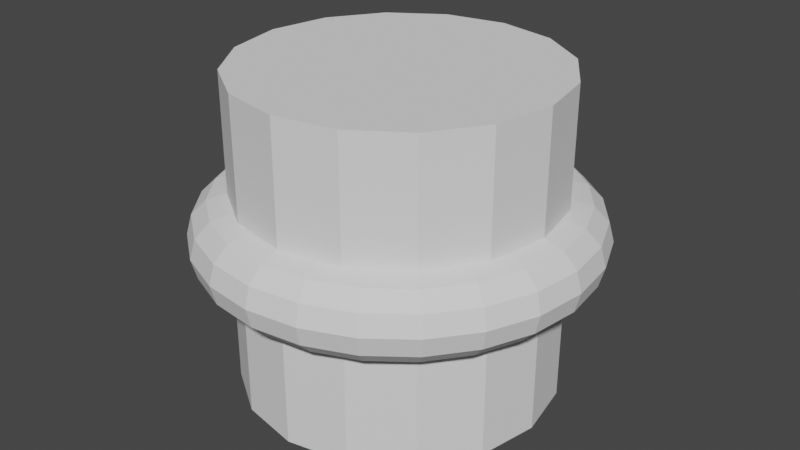 # Source: warpz.blend  (saved by Blender 3.5.10; exported with 4.5.12 LTS)
import bpy
from mathutils import Matrix  # noqa: F401  (used for matrix-valued properties, if any)

bpy.ops.wm.read_factory_settings(use_empty=True)
scene = bpy.context.scene
scene.name = 'Scene'

# ---- collections
col_collection = bpy.data.collections.new('Collection'); scene.collection.children.link(col_collection)

# ---- materials (node trees are filled in below, after node groups)
mat_material = bpy.data.materials.new('Material')
mat_material.use_transparent_shadow = False
mat_material_001 = bpy.data.materials.new('Material.001')
mat_material_001.use_transparent_shadow = False
mat_material_002 = bpy.data.materials.new('Material.002')
mat_material_002.use_transparent_shadow = False
mat_virus = bpy.data.materials.new('Virus')
mat_virus.use_transparent_shadow = False
mat_laser = bpy.data.materials.new('Laser')
mat_laser.use_transparent_shadow = False

# ---- material node trees
mat_material.use_nodes = True; mat_material.node_tree.nodes.clear()
_N = mat_material.node_tree.nodes; _L = mat_material.node_tree.links
n0 = _N.new('ShaderNodeBsdfPrincipled'); n0.name = 'Principled BSDF'; n0.location = (10, 300)
n0.distribution = 'GGX'
n0.subsurface_method = 'RANDOM_WALK_SKIN'
n0.inputs[0].default_value = (0.0, 1.0, 0.0, 1.0)
n0.inputs[3].default_value = 1.45
n0.inputs[27].default_value = (0.0, 0.0, 0.0, 1.0)
n0.inputs[28].default_value = 1.0
n1 = _N.new('ShaderNodeOutputMaterial'); n1.name = 'Material Output'; n1.location = (300, 300)
_L.new(n0.outputs[0], n1.inputs[0])
n1.is_active_output = True
mat_material_001.use_nodes = True; mat_material_001.node_tree.nodes.clear()
_N = mat_material_001.node_tree.nodes; _L = mat_material_001.node_tree.links
n0 = _N.new('ShaderNodeBsdfPrincipled'); n0.name = 'Principled BSDF'; n0.location = (10, 300)
n0.distribution = 'GGX'
n0.subsurface_method = 'RANDOM_WALK_SKIN'
n0.inputs[0].default_value = (0.0291, 0.0291, 0.0291, 1.0)
n0.inputs[3].default_value = 1.45
n0.inputs[27].default_value = (0.0, 0.0, 0.0, 1.0)
n0.inputs[28].default_value = 1.0
n1 = _N.new('ShaderNodeOutputMaterial'); n1.name = 'Material Output'; n1.location = (300, 300)
_L.new(n0.outputs[0], n1.inputs[0])
n1.is_active_output = True
mat_material_002.use_nodes = True; mat_material_002.node_tree.nodes.clear()
_N = mat_material_002.node_tree.nodes; _L = mat_material_002.node_tree.links
n0 = _N.new('ShaderNodeBsdfPrincipled'); n0.name = 'Principled BSDF'; n0.location = (10, 300)
n0.distribution = 'GGX'
n0.subsurface_method = 'RANDOM_WALK_SKIN'
n0.inputs[0].default_value = (0.0, 0.8, 0.6759, 1.0)
n0.inputs[3].default_value = 1.45
n0.inputs[27].default_value = (0.0, 0.0, 0.0, 1.0)
n0.inputs[28].default_value = 1.0
n1 = _N.new('ShaderNodeOutputMaterial'); n1.name = 'Material Output'; n1.location = (300, 300)
_L.new(n0.outputs[0], n1.inputs[0])
n1.is_active_output = True
mat_virus.use_nodes = True; mat_virus.node_tree.nodes.clear()
_N = mat_virus.node_tree.nodes; _L = mat_virus.node_tree.links
n0 = _N.new('ShaderNodeBsdfPrincipled'); n0.name = 'Principled BSDF'; n0.location = (10, 300)
n0.distribution = 'GGX'
n0.subsurface_method = 'RANDOM_WALK_SKIN'
n0.inputs[0].default_value = (1.0, 0.0, 0.0, 1.0)
n0.inputs[3].default_value = 1.45
n0.inputs[27].default_value = (0.0, 0.0, 0.0, 1.0)
n0.inputs[28].default_value = 1.0
n1 = _N.new('ShaderNodeOutputMaterial'); n1.name = 'Material Output'; n1.location = (300, 300)
_L.new(n0.outputs[0], n1.inputs[0])
n1.is_active_output = True
mat_laser.use_nodes = True; mat_laser.node_tree.nodes.clear()
_N = mat_laser.node_tree.nodes; _L = mat_laser.node_tree.links
n0 = _N.new('ShaderNodeBsdfPrincipled'); n0.name = 'Principled BSDF'; n0.location = (10, 300)
n0.distribution = 'GGX'
n0.subsurface_method = 'RANDOM_WALK_SKIN'
n0.inputs[0].default_value = (0.0, 1.0, 0.0, 1.0)
n0.inputs[3].default_value = 1.45
n0.inputs[27].default_value = (0.0, 0.0, 0.0, 1.0)
n0.inputs[28].default_value = 1.0
n1 = _N.new('ShaderNodeOutputMaterial'); n1.name = 'Material Output'; n1.location = (300, 300)
_L.new(n0.outputs[0], n1.inputs[0])
n1.is_active_output = True

# ---- world
world_world = bpy.data.worlds.new('World'); scene.world = world_world
world_world.use_nodes = True; world_world.node_tree.nodes.clear()
_N = world_world.node_tree.nodes; _L = world_world.node_tree.links
n0 = _N.new('ShaderNodeOutputWorld'); n0.name = 'World Output'; n0.location = (300, 300)
n1 = _N.new('ShaderNodeBackground'); n1.name = 'Background'; n1.location = (10, 300)
n1.inputs[0].default_value = (0.05088, 0.05088, 0.05088, 1.0)
_L.new(n1.outputs[0], n0.inputs[0])
n0.is_active_output = True
world_world.color = (0.05088, 0.05088, 0.05088)
world_world.use_sun_shadow = False
world_world.sun_shadow_jitter_overblur = 0.0

# ---- meshes
me_cube_001 = bpy.data.meshes.new('Cube.001')
me_cube_001.from_pydata([(-0.9942, -0.9942, -0.9942), (-1.006, -1.006, -1.006), (-0.9942, -0.9942, 0.9942), (-1.006, -1.006, 1.006), (-0.9942, 0.9942, -0.9942), (-1.006, 1.006, -1.006), (-0.9942, 0.9942, 0.9942), (-1.006, 1.006, 1.006), (0.9942, -0.9942, -0.9942), (1.006, -1.006, -1.006), (0.9942, -0.9942, 0.9942), (1.006, -1.006, 1.006), (0.9942, 0.9942, -0.9942), (1.006, 1.006, -1.006), (0.9942, 0.9942, 0.9942), (1.006, 1.006, 1.006), (-1.0, -0.99, -0.99), (-1.0, -0.99, 0.99), (-1.0, 0.99, 0.99), (-1.0, 0.99, -0.99), (-0.99, 1.0, -0.99), (-0.99, 1.0, 0.99), (0.99, 1.0, 0.99), (0.99, 1.0, -0.99), (1.0, 0.99, -0.99), (1.0, 0.99, 0.99), (1.0, -0.99, 0.99), (1.0, -0.99, -0.99), (0.99, -1.0, -0.99), (0.99, -1.0, 0.99), (-0.99, -1.0, 0.99), (-0.99, -1.0, -0.99), (-0.99, 0.99, -1.0), (0.99, 0.99, -1.0), (0.99, -0.99, -1.0), (-0.99, -0.99, -1.0), (0.99, 0.99, 1.0), (-0.99, 0.99, 1.0), (-0.99, -0.99, 1.0), (0.99, -0.99, 1.0)], [], [(16, 17, 2, 0), (17, 16, 1, 3), (17, 18, 6, 2), (18, 17, 3, 7), (18, 19, 4, 6), (19, 18, 7, 5), (19, 16, 0, 4), (16, 19, 5, 1), (20, 21, 6, 4), (21, 20, 5, 7), (21, 22, 14, 6), (22, 21, 7, 15), (22, 23, 12, 14), (23, 22, 15, 13), (23, 20, 4, 12), (20, 23, 13, 5), (24, 25, 14, 12), (25, 24, 13, 15), (25, 26, 10, 14), (26, 25, 15, 11), (26, 27, 8, 10), (27, 26, 11, 9), (27, 24, 12, 8), (24, 27, 9, 13), (28, 29, 10, 8), (29, 28, 9, 11), (29, 30, 2, 10), (30, 29, 11, 3), (30, 31, 0, 2), (31, 30, 3, 1), (31, 28, 8, 0), (28, 31, 1, 9), (32, 33, 12, 4), (33, 32, 5, 13), (33, 34, 8, 12), (34, 33, 13, 9), (34, 35, 0, 8), (35, 34, 9, 1), (35, 32, 4, 0), (32, 35, 1, 5), (36, 37, 6, 14), (37, 36, 15, 7), (37, 38, 2, 6), (38, 37, 7, 3), (38, 39, 10, 2), (39, 38, 3, 11), (39, 36, 14, 10), (36, 39, 11, 15)])
_uv = me_cube_001.uv_layers.new(name='UVMap')
_uv.uv.foreach_set('vector', [0.375, 0.0, 0.625, 0.0, 0.625, 0.0, 0.375, 0.0, 0.625, 0.0, 0.375, 0.0, 0.375, 0.0, 0.625, 0.0, 0.625, 0.0, 0.625, 0.25, 0.625, 0.25, 0.625, 0.0, 0.625, 0.25, 0.625, 0.0, 0.625, 0.0, 0.625, 0.25, 0.625, 0.25, 0.375, 0.25, 0.375, 0.25, 0.625, 0.25, 0.375, 0.25, 0.625, 0.25, 0.625, 0.25, 0.375, 0.25, 0.375, 0.25, 0.375, 0.0, 0.375, 0.0, 0.375, 0.25, 0.375, 0.0, 0.375, 0.25, 0.375, 0.25, 0.375, 0.0, 0.375, 0.25, 0.625, 0.25, 0.625, 0.25, 0.375, 0.25, 0.625, 0.25, 0.375, 0.25, 0.375, 0.25, 0.625, 0.25, 0.625, 0.25, 0.625, 0.5, 0.625, 0.5, 0.625, 0.25, 0.625, 0.5, 0.625, 0.25, 0.625, 0.25, 0.625, 0.5, 0.625, 0.5, 0.375, 0.5, 0.375, 0.5, 0.625, 0.5, 0.375, 0.5, 0.625, 0.5, 0.625, 0.5, 0.375, 0.5, 0.375, 0.5, 0.375, 0.25, 0.375, 0.25, 0.375, 0.5, 0.375, 0.25, 0.375, 0.5, 0.375, 0.5, 0.375, 0.25, 0.375, 0.5, 0.625, 0.5, 0.625, 0.5, 0.375, 0.5, 0.625, 0.5, 0.375, 0.5, 0.375, 0.5, 0.625, 0.5, 0.625, 0.5, 0.625, 0.75, 0.625, 0.75, 0.625, 0.5, 0.625, 0.75, 0.625, 0.5, 0.625, 0.5, 0.625, 0.75, 0.625, 0.75, 0.375, 0.75, 0.375, 0.75, 0.625, 0.75, 0.375, 0.75, 0.625, 0.75, 0.625, 0.75, 0.375, 0.75, 0.375, 0.75, 0.375, 0.5, 0.375, 0.5, 0.375, 0.75, 0.375, 0.5, 0.375, 0.75, 0.375, 0.75, 0.375, 0.5, 0.375, 0.75, 0.625, 0.75, 0.625, 0.75, 0.375, 0.75, 0.625, 0.75, 0.375, 0.75, 0.375, 0.75, 0.625, 0.75, 0.625, 0.75, 0.625, 1.0, 0.625, 1.0, 0.625, 0.75, 0.625, 1.0, 0.625, 0.75, 0.625, 0.75, 0.625, 1.0, 0.625, 1.0, 0.375, 1.0, 0.375, 1.0, 0.625, 1.0, 0.375, 1.0, 0.625, 1.0, 0.625, 1.0, 0.375, 1.0, 0.375, 1.0, 0.375, 0.75, 0.375, 0.75, 0.375, 1.0, 0.375, 0.75, 0.375, 1.0, 0.375, 1.0, 0.375, 0.75, 0.125, 0.5, 0.375, 0.5, 0.375, 0.5, 0.125, 0.5, 0.375, 0.5, 0.125, 0.5, 0.125, 0.5, 0.375, 0.5, 0.375, 0.5, 0.375, 0.75, 0.375, 0.75, 0.375, 0.5, 0.375, 0.75, 0.375, 0.5, 0.375, 0.5, 0.375, 0.75, 0.375, 0.75, 0.125, 0.75, 0.125, 0.75, 0.375, 0.75, 0.125, 0.75, 0.375, 0.75, 0.375, 0.75, 0.125, 0.75, 0.125, 0.75, 0.125, 0.5, 0.125, 0.5, 0.125, 0.75, 0.125, 0.5, 0.125, 0.75, 0.125, 0.75, 0.125, 0.5, 0.625, 0.5, 0.875, 0.5, 0.875, 0.5, 0.625, 0.5, 0.875, 0.5, 0.625, 0.5, 0.625, 0.5, 0.875, 0.5, 0.875, 0.5, 0.875, 0.75, 0.875, 0.75, 0.875, 0.5, 0.875, 0.75, 0.875, 0.5, 0.875, 0.5, 0.875, 0.75, 0.875, 0.75, 0.625, 0.75, 0.625, 0.75, 0.875, 0.75, 0.625, 0.75, 0.875, 0.75, 0.875, 0.75, 0.625, 0.75, 0.625, 0.75, 0.625, 0.5, 0.625, 0.5, 0.625, 0.75, 0.625, 0.5, 0.625, 0.75, 0.625, 0.75, 0.625, 0.5])
me_cube_001.update()
me_cube_003 = bpy.data.meshes.new('Cube.003')
me_cube_003.from_pydata([(-0.5, -0.4377, -0.1795), (-0.5, -0.4377, 0.1795), (-0.5, 0.4377, -0.1795), (-0.5, 0.4377, 0.1795), (0.5, -0.1264, -0.1299), (0.5, -0.1264, 0.1299), (0.5, 0.1264, -0.1299), (0.5, 0.1264, 0.1299), (-0.5, 0.229, -0.1795), (-0.5, -0.229, -0.1795), (-0.5, -0.229, 0.1795), (-0.5, 0.229, 0.1795), (0.5, -0.04214, -0.1299), (0.5, 0.04214, -0.1299), (0.5, 0.04214, 0.1299), (0.5, -0.04214, 0.1299), (-0.2564, 0.409, -0.2146), (-0.2564, 0.409, 0.2146), (-0.2564, -0.409, -0.2146), (-0.2564, -0.409, 0.2146), (-0.2564, 0.1363, 0.401), (-0.2564, -0.1363, 0.401), (-0.2564, 0.1363, -0.2146), (-0.2564, -0.1363, -0.2146), (0.2496, 0.1945, 0.1415), (0.2496, -0.1945, -0.1379), (0.2496, 0.06485, 0.196), (0.2496, -0.06485, 0.196), (0.2496, 0.1945, -0.1379), (0.2496, -0.1945, 0.1415), (0.2496, 0.06485, -0.1379), (0.2496, -0.06485, -0.1379), (-0.5, -0.1667, -0.2418), (-0.5, -0.5, -0.2418), (-0.5, -0.5, 0.2418), (-0.5, 0.1667, 0.2418), (-0.5, 0.5, 0.2418), (-0.5, 0.5, -0.2418), (-0.5, 0.1667, -0.2418), (-0.5, -0.1667, 0.2418), (-0.5417, -0.229, -0.1795), (-0.5417, -0.4377, -0.1795), (-0.5417, -0.4377, 0.1795), (-0.5417, 0.229, 0.1795), (-0.5417, 0.4377, 0.1795), (-0.5417, 0.4377, -0.1795), (-0.5417, 0.229, -0.1795), (-0.5417, -0.229, 0.1795), (-0.5, -0.5, -0.08061), (-0.5, -0.5, 0.08061), (-0.5, 0.5, 0.08061), (-0.5, 0.5, -0.08061), (0.5, 0.1264, 0.0433), (0.5, 0.1264, -0.0433), (0.5, -0.1264, 0.0433), (0.5, -0.1264, -0.0433), (0.5, 0.04214, 0.0433), (0.5, 0.04214, -0.0433), (0.5, -0.04214, 0.0433), (0.5, -0.04214, -0.0433), (-0.5, -0.1667, 0.08061), (-0.5, -0.1667, -0.08061), (-0.5, 0.1667, 0.08061), (-0.5, 0.1667, -0.08061), (-0.2564, -0.409, 0.07152), (-0.2564, -0.409, -0.07152), (-0.2564, 0.409, 0.07152), (-0.2564, 0.409, -0.07152), (-0.2564, -0.1363, -0.009388), (-0.2564, -0.1363, 0.1958), (-0.2564, 0.1363, -0.009388), (-0.2564, 0.1363, 0.1958), (0.2496, -0.1945, 0.04834), (0.2496, -0.1945, -0.04478), (0.2496, 0.1945, 0.04834), (0.2496, 0.1945, -0.04478), (-0.5, -0.4377, -0.05984), (-0.5, -0.4377, 0.05984), (-0.5, 0.4377, 0.05984), (-0.5, 0.4377, -0.05984), (-0.5, -0.229, 0.05984), (-0.5, -0.229, -0.05984), (-0.5, 0.229, 0.05984), (-0.5, 0.229, -0.05984), (-0.5417, -0.4377, -0.05984), (-0.5417, -0.4377, 0.05984), (-0.5417, 0.4377, 0.05984), (-0.5417, 0.4377, -0.05984), (-0.5417, -0.229, 0.05984), (-0.5417, -0.229, -0.05984), (-0.5417, 0.229, 0.05984), (-0.5417, 0.229, -0.05984), (-0.05631, 0.3242, -0.1843), (-0.05631, -0.3242, 0.1857), (-0.05631, 0.1081, -0.1843), (-0.05631, -0.1081, -0.1843), (-0.05631, 0.3242, 0.1857), (-0.05631, -0.3242, -0.1843), (-0.05631, 0.1081, 0.3199), (-0.05631, -0.1081, 0.3199), (-0.05631, 0.3242, -0.06095), (-0.05631, 0.3242, 0.06236), (-0.05631, -0.3242, -0.06095), (-0.05631, -0.3242, 0.06236), (-0.2485, 0.1363, 0.4665), (-0.2485, -0.1363, 0.4665), (-0.04833, 0.1081, 0.4713), (-0.04833, -0.1081, 0.4713), (0.5477, 0.04214, 0.0433), (0.5477, 0.04214, -0.0433), (0.5477, -0.04214, 0.0433), (0.5477, -0.04214, -0.0433)], [], [(9, 0, 41, 40), (74, 24, 7, 52), (58, 15, 5, 54), (64, 19, 34, 49), (31, 12, 4, 25), (21, 39, 34, 19), (17, 36, 35, 20), (28, 6, 13, 30), (30, 13, 12, 31), (52, 7, 14, 56), (56, 14, 15, 58), (11, 3, 44, 43), (37, 16, 22, 38), (21, 99, 107, 105), (96, 17, 20, 98), (99, 21, 19, 93), (32, 23, 18, 33), (103, 93, 19, 64), (50, 36, 17, 66), (69, 60, 39, 21), (71, 20, 35, 62), (69, 21, 20, 71), (54, 5, 29, 72), (15, 27, 29, 5), (7, 24, 26, 14), (14, 26, 27, 15), (94, 30, 31, 95), (92, 28, 30, 94), (95, 31, 25, 97), (101, 96, 24, 74), (0, 9, 32, 33), (76, 0, 33, 48), (3, 11, 35, 36), (78, 3, 36, 50), (8, 2, 37, 38), (10, 1, 34, 39), (80, 10, 39, 60), (83, 8, 38, 63), (90, 43, 44, 86), (85, 42, 47, 88), (82, 11, 43, 90), (1, 10, 47, 42), (79, 2, 45, 87), (77, 1, 42, 85), (81, 9, 40, 89), (2, 8, 46, 45), (10, 80, 88, 47), (80, 81, 89, 88), (0, 76, 84, 41), (76, 77, 85, 84), (3, 78, 86, 44), (78, 79, 87, 86), (8, 83, 91, 46), (83, 82, 90, 91), (41, 84, 89, 40), (84, 85, 88, 89), (46, 91, 87, 45), (91, 90, 86, 87), (11, 82, 62, 35), (82, 83, 63, 62), (9, 81, 61, 32), (81, 80, 60, 61), (2, 79, 51, 37), (79, 78, 50, 51), (1, 77, 49, 34), (77, 76, 48, 49), (92, 100, 75, 28), (100, 101, 74, 75), (4, 55, 73, 25), (55, 54, 72, 73), (23, 68, 70, 22), (68, 69, 71, 70), (22, 70, 63, 38), (70, 71, 62, 63), (23, 32, 61, 68), (68, 61, 60, 69), (37, 51, 67, 16), (51, 50, 66, 67), (97, 102, 65, 18), (102, 103, 64, 65), (13, 57, 59, 12), (57, 56, 108, 109), (6, 53, 57, 13), (53, 52, 56, 57), (18, 65, 48, 33), (65, 64, 49, 48), (12, 59, 55, 4), (59, 58, 54, 55), (28, 75, 53, 6), (75, 74, 52, 53), (73, 72, 103, 102), (25, 73, 102, 97), (67, 66, 101, 100), (16, 67, 100, 92), (66, 17, 96, 101), (23, 95, 97, 18), (16, 92, 94, 22), (22, 94, 95, 23), (72, 29, 93, 103), (27, 99, 93, 29), (24, 96, 98, 26), (26, 98, 99, 27), (106, 104, 105, 107), (99, 98, 106, 107), (20, 21, 105, 104), (98, 20, 104, 106), (109, 108, 110, 111), (59, 57, 109, 111), (56, 58, 110, 108), (58, 59, 111, 110)])
me_cube_003.polygons.foreach_set('material_index', [1, 0, 0, 0, 0, 0, 0, 0, 2, 0, 2, 1, 0, 1, 0, 0, 0, 0, 0, 0, 0, 1, 0, 0, 0, 2, 2, 0, 0, 0, 0, 0, 0, 0, 0, 0, 0, 0, 1, 1, 1, 1, 1, 1, 1, 1, 1, 1, 1, 1, 1, 1, 1, 1, 1, 1, 1, 1, 0, 2, 0, 2, 0, 2, 0, 2, 0, 2, 0, 2, 0, 2, 0, 2, 0, 2, 0, 2, 0, 2, 2, 1, 0, 2, 0, 2, 0, 2, 0, 2, 2, 0, 2, 0, 0, 0, 0, 2, 0, 0, 0, 2, 1, 1, 1, 1, 1, 1, 1, 1])
_uv = me_cube_003.uv_layers.new(name='UVMap')
_uv.uv.foreach_set('vector', [0.4072, 0.06775, 0.4072, 0.01558, 0.4072, 0.01558, 0.4072, 0.06775, 0.5417, 0.4374, 0.625, 0.4374, 0.625, 0.5, 0.5417, 0.5, 0.5417, 0.6667, 0.625, 0.6667, 0.625, 0.75, 0.5417, 0.75, 0.5417, 0.9391, 0.625, 0.9391, 0.625, 1.0, 0.5417, 1.0, 0.3124, 0.6667, 0.375, 0.6667, 0.375, 0.75, 0.3124, 0.75, 0.8141, 0.6667, 0.875, 0.6667, 0.875, 0.75, 0.8141, 0.75, 0.8141, 0.5, 0.875, 0.5, 0.875, 0.5833, 0.8141, 0.5833, 0.3124, 0.5, 0.375, 0.5, 0.375, 0.5833, 0.3124, 0.5833, 0.3124, 0.5833, 0.375, 0.5833, 0.375, 0.6667, 0.3124, 0.6667, 0.5417, 0.5, 0.625, 0.5, 0.625, 0.5833, 0.5417, 0.5833, 0.5417, 0.5833, 0.625, 0.5833, 0.625, 0.6667, 0.5417, 0.6667, 0.5928, 0.1822, 0.5928, 0.2344, 0.5928, 0.2344, 0.5928, 0.1822, 0.125, 0.5, 0.1859, 0.5, 0.1859, 0.5833, 0.125, 0.5833, 0.8141, 0.6667, 0.7641, 0.6667, 0.7641, 0.6667, 0.8141, 0.6667, 0.7641, 0.5, 0.8141, 0.5, 0.8141, 0.5833, 0.7641, 0.5833, 0.7641, 0.6667, 0.8141, 0.6667, 0.8141, 0.75, 0.7641, 0.75, 0.125, 0.6667, 0.1859, 0.6667, 0.1859, 0.75, 0.125, 0.75, 0.5417, 0.8891, 0.625, 0.8891, 0.625, 0.9391, 0.5417, 0.9391, 0.5417, 0.25, 0.625, 0.25, 0.625, 0.3109, 0.5417, 0.3109, 0.6047, 0.6667, 0.7083, 0.4722, 0.875, 0.6667, 0.8141, 0.6667, 0.6047, 0.5833, 0.8141, 0.5833, 0.875, 0.5833, 0.7083, 0.4444, 0.6047, 0.6667, 0.8141, 0.6667, 0.8141, 0.5833, 0.6047, 0.5833, 0.5417, 0.75, 0.625, 0.75, 0.625, 0.8126, 0.5417, 0.8126, 0.625, 0.6667, 0.6876, 0.6667, 0.6876, 0.75, 0.625, 0.75, 0.625, 0.5, 0.6876, 0.5, 0.6876, 0.5833, 0.625, 0.5833, 0.625, 0.5833, 0.6876, 0.5833, 0.6876, 0.6667, 0.625, 0.6667, 0.2359, 0.5833, 0.3124, 0.5833, 0.3124, 0.6667, 0.2359, 0.6667, 0.2359, 0.5, 0.3124, 0.5, 0.3124, 0.5833, 0.2359, 0.5833, 0.2359, 0.6667, 0.3124, 0.6667, 0.3124, 0.75, 0.2359, 0.75, 0.5417, 0.3609, 0.625, 0.3609, 0.625, 0.4374, 0.5417, 0.4374, 0.4072, 0.01558, 0.4072, 0.06775, 0.375, 0.08333, 0.375, 0.0, 0.4691, 0.01558, 0.4072, 0.01558, 0.375, 0.0, 0.4583, 0.0, 0.5928, 0.2344, 0.5928, 0.1822, 0.625, 0.1667, 0.625, 0.25, 0.5309, 0.2344, 0.5928, 0.2344, 0.625, 0.25, 0.5417, 0.25, 0.4072, 0.1822, 0.4072, 0.2344, 0.375, 0.25, 0.375, 0.1667, 0.5928, 0.06775, 0.5928, 0.01558, 0.625, 0.0, 0.625, 0.08333, 0.5309, 0.06775, 0.5928, 0.06775, 0.625, 0.08333, 0.5417, 0.08333, 0.4691, 0.1822, 0.4072, 0.1822, 0.375, 0.1667, 0.4583, 0.1667, 0.5309, 0.1822, 0.5928, 0.1822, 0.5928, 0.2344, 0.5309, 0.2344, 0.5309, 0.01558, 0.5928, 0.01558, 0.5928, 0.06775, 0.5309, 0.06775, 0.5309, 0.1822, 0.5928, 0.1822, 0.5928, 0.1822, 0.5309, 0.1822, 0.5928, 0.01558, 0.5928, 0.06775, 0.5928, 0.06775, 0.5928, 0.01558, 0.4691, 0.2344, 0.4072, 0.2344, 0.4072, 0.2344, 0.4691, 0.2344, 0.5309, 0.01558, 0.5928, 0.01558, 0.5928, 0.01558, 0.5309, 0.01558, 0.4691, 0.06775, 0.4072, 0.06775, 0.4072, 0.06775, 0.4691, 0.06775, 0.4072, 0.2344, 0.4072, 0.1822, 0.4072, 0.1822, 0.4072, 0.2344, 0.5928, 0.06775, 0.5309, 0.06775, 0.5309, 0.06775, 0.5928, 0.06775, 0.5309, 0.06775, 0.4691, 0.06775, 0.4691, 0.06775, 0.5309, 0.06775, 0.4072, 0.01558, 0.4691, 0.01558, 0.4691, 0.01558, 0.4072, 0.01558, 0.4691, 0.01558, 0.5309, 0.01558, 0.5309, 0.01558, 0.4691, 0.01558, 0.5928, 0.2344, 0.5309, 0.2344, 0.5309, 0.2344, 0.5928, 0.2344, 0.5309, 0.2344, 0.4691, 0.2344, 0.4691, 0.2344, 0.5309, 0.2344, 0.4072, 0.1822, 0.4691, 0.1822, 0.4691, 0.1822, 0.4072, 0.1822, 0.4691, 0.1822, 0.5309, 0.1822, 0.5309, 0.1822, 0.4691, 0.1822, 0.4072, 0.01558, 0.4691, 0.01558, 0.4691, 0.06775, 0.4072, 0.06775, 0.4691, 0.01558, 0.5309, 0.01558, 0.5309, 0.06775, 0.4691, 0.06775, 0.4072, 0.1822, 0.4691, 0.1822, 0.4691, 0.2344, 0.4072, 0.2344, 0.4691, 0.1822, 0.5309, 0.1822, 0.5309, 0.2344, 0.4691, 0.2344, 0.5928, 0.1822, 0.5309, 0.1822, 0.5417, 0.1667, 0.625, 0.1667, 0.5309, 0.1822, 0.4691, 0.1822, 0.4583, 0.1667, 0.5417, 0.1667, 0.4072, 0.06775, 0.4691, 0.06775, 0.4583, 0.08333, 0.375, 0.08333, 0.4691, 0.06775, 0.5309, 0.06775, 0.5417, 0.08333, 0.4583, 0.08333, 0.4072, 0.2344, 0.4691, 0.2344, 0.4583, 0.25, 0.375, 0.25, 0.4691, 0.2344, 0.5309, 0.2344, 0.5417, 0.25, 0.4583, 0.25, 0.5928, 0.01558, 0.5309, 0.01558, 0.5417, 0.0, 0.625, 0.0, 0.5309, 0.01558, 0.4691, 0.01558, 0.4583, 0.0, 0.5417, 0.0, 0.375, 0.3609, 0.4583, 0.3609, 0.4583, 0.4374, 0.375, 0.4374, 0.4583, 0.3609, 0.5417, 0.3609, 0.5417, 0.4374, 0.4583, 0.4374, 0.375, 0.75, 0.4583, 0.75, 0.4583, 0.8126, 0.375, 0.8126, 0.4583, 0.75, 0.5417, 0.75, 0.5417, 0.8126, 0.4583, 0.8126, 0.1859, 0.6667, 0.3953, 0.6667, 0.3953, 0.5833, 0.1859, 0.5833, 0.3953, 0.6667, 0.6047, 0.6667, 0.6047, 0.5833, 0.3953, 0.5833, 0.1859, 0.5833, 0.3953, 0.5833, 0.5417, 0.3056, 0.375, 0.1667, 0.3953, 0.5833, 0.6047, 0.5833, 0.7083, 0.4444, 0.5417, 0.3056, 0.1859, 0.6667, 0.375, 0.08333, 0.5417, 0.2778, 0.3953, 0.6667, 0.3953, 0.6667, 0.5417, 0.2778, 0.7083, 0.4722, 0.6047, 0.6667, 0.375, 0.25, 0.4583, 0.25, 0.4583, 0.3109, 0.375, 0.3109, 0.4583, 0.25, 0.5417, 0.25, 0.5417, 0.3109, 0.4583, 0.3109, 0.375, 0.8891, 0.4583, 0.8891, 0.4583, 0.9391, 0.375, 0.9391, 0.4583, 0.8891, 0.5417, 0.8891, 0.5417, 0.9391, 0.4583, 0.9391, 0.375, 0.5833, 0.4583, 0.5833, 0.4583, 0.6667, 0.375, 0.6667, 0.4583, 0.5833, 0.5417, 0.5833, 0.5417, 0.5833, 0.4583, 0.5833, 0.375, 0.5, 0.4583, 0.5, 0.4583, 0.5833, 0.375, 0.5833, 0.4583, 0.5, 0.5417, 0.5, 0.5417, 0.5833, 0.4583, 0.5833, 0.375, 0.9391, 0.4583, 0.9391, 0.4583, 1.0, 0.375, 1.0, 0.4583, 0.9391, 0.5417, 0.9391, 0.5417, 1.0, 0.4583, 1.0, 0.375, 0.6667, 0.4583, 0.6667, 0.4583, 0.75, 0.375, 0.75, 0.4583, 0.6667, 0.5417, 0.6667, 0.5417, 0.75, 0.4583, 0.75, 0.375, 0.4374, 0.4583, 0.4374, 0.4583, 0.5, 0.375, 0.5, 0.4583, 0.4374, 0.5417, 0.4374, 0.5417, 0.5, 0.4583, 0.5, 0.4583, 0.8126, 0.5417, 0.8126, 0.5417, 0.8891, 0.4583, 0.8891, 0.375, 0.8126, 0.4583, 0.8126, 0.4583, 0.8891, 0.375, 0.8891, 0.4583, 0.3109, 0.5417, 0.3109, 0.5417, 0.3609, 0.4583, 0.3609, 0.375, 0.3109, 0.4583, 0.3109, 0.4583, 0.3609, 0.375, 0.3609, 0.5417, 0.3109, 0.625, 0.3109, 0.625, 0.3609, 0.5417, 0.3609, 0.1859, 0.6667, 0.2359, 0.6667, 0.2359, 0.75, 0.1859, 0.75, 0.1859, 0.5, 0.2359, 0.5, 0.2359, 0.5833, 0.1859, 0.5833, 0.1859, 0.5833, 0.2359, 0.5833, 0.2359, 0.6667, 0.1859, 0.6667, 0.5417, 0.8126, 0.625, 0.8126, 0.625, 0.8891, 0.5417, 0.8891, 0.6876, 0.6667, 0.7641, 0.6667, 0.7641, 0.75, 0.6876, 0.75, 0.6876, 0.5, 0.7641, 0.5, 0.7641, 0.5833, 0.6876, 0.5833, 0.6876, 0.5833, 0.7641, 0.5833, 0.7641, 0.6667, 0.6876, 0.6667, 0.7641, 0.5833, 0.8141, 0.5833, 0.8141, 0.6667, 0.7641, 0.6667, 0.7641, 0.6667, 0.7641, 0.5833, 0.7641, 0.5833, 0.7641, 0.6667, 0.8141, 0.5833, 0.8141, 0.6667, 0.8141, 0.6667, 0.8141, 0.5833, 0.7641, 0.5833, 0.8141, 0.5833, 0.8141, 0.5833, 0.7641, 0.5833, 0.4583, 0.5833, 0.5417, 0.5833, 0.5417, 0.6667, 0.4583, 0.6667, 0.4583, 0.6667, 0.4583, 0.5833, 0.4583, 0.5833, 0.4583, 0.6667, 0.5417, 0.5833, 0.5417, 0.6667, 0.5417, 0.6667, 0.5417, 0.5833, 0.5417, 0.6667, 0.4583, 0.6667, 0.4583, 0.6667, 0.5417, 0.6667])
me_cube_003.materials.append(mat_material)
me_cube_003.materials.append(mat_material_001)
me_cube_003.materials.append(mat_material_002)
me_cube_003.update()
me_cylinder = bpy.data.meshes.new('Cylinder')
me_cylinder.from_pydata([(0.0, 0.5, -0.5), (0.0, 0.5, 0.5), (0.1913, 0.4619, -0.5), (0.1913, 0.4619, 0.5), (0.3536, 0.3536, -0.5), (0.3536, 0.3536, 0.5), (0.4619, 0.1913, -0.5), (0.4619, 0.1913, 0.5), (0.5, 0.0, -0.5), (0.5, 0.0, 0.5), (0.4619, -0.1913, -0.5), (0.4619, -0.1913, 0.5), (0.3536, -0.3536, -0.5), (0.3536, -0.3536, 0.5), (0.1913, -0.4619, -0.5), (0.1913, -0.4619, 0.5), (0.0, -0.5, -0.5), (0.0, -0.5, 0.5), (-0.1913, -0.4619, -0.5), (-0.1913, -0.4619, 0.5), (-0.3536, -0.3536, -0.5), (-0.3536, -0.3536, 0.5), (-0.4619, -0.1913, -0.5), (-0.4619, -0.1913, 0.5), (-0.5, 0.0, -0.5), (-0.5, 0.0, 0.5), (-0.4619, 0.1913, -0.5), (-0.4619, 0.1913, 0.5), (-0.3536, 0.3536, -0.5), (-0.3536, 0.3536, 0.5), (-0.1913, 0.4619, -0.5), (-0.1913, 0.4619, 0.5)], [], [(0, 1, 3, 2), (2, 3, 5, 4), (4, 5, 7, 6), (6, 7, 9, 8), (8, 9, 11, 10), (10, 11, 13, 12), (12, 13, 15, 14), (14, 15, 17, 16), (16, 17, 19, 18), (18, 19, 21, 20), (20, 21, 23, 22), (22, 23, 25, 24), (24, 25, 27, 26), (26, 27, 29, 28), (3, 1, 31, 29, 27, 25, 23, 21, 19, 17, 15, 13, 11, 9, 7, 5), (28, 29, 31, 30), (30, 31, 1, 0), (0, 2, 4, 6, 8, 10, 12, 14, 16, 18, 20, 22, 24, 26, 28, 30)])
_uv = me_cylinder.uv_layers.new(name='UVMap')
_uv.uv.foreach_set('vector', [1.0, 0.5, 1.0, 1.0, 0.9375, 1.0, 0.9375, 0.5, 0.9375, 0.5, 0.9375, 1.0, 0.875, 1.0, 0.875, 0.5, 0.875, 0.5, 0.875, 1.0, 0.8125, 1.0, 0.8125, 0.5, 0.8125, 0.5, 0.8125, 1.0, 0.75, 1.0, 0.75, 0.5, 0.75, 0.5, 0.75, 1.0, 0.6875, 1.0, 0.6875, 0.5, 0.6875, 0.5, 0.6875, 1.0, 0.625, 1.0, 0.625, 0.5, 0.625, 0.5, 0.625, 1.0, 0.5625, 1.0, 0.5625, 0.5, 0.5625, 0.5, 0.5625, 1.0, 0.5, 1.0, 0.5, 0.5, 0.5, 0.5, 0.5, 1.0, 0.4375, 1.0, 0.4375, 0.5, 0.4375, 0.5, 0.4375, 1.0, 0.375, 1.0, 0.375, 0.5, 0.375, 0.5, 0.375, 1.0, 0.3125, 1.0, 0.3125, 0.5, 0.3125, 0.5, 0.3125, 1.0, 0.25, 1.0, 0.25, 0.5, 0.25, 0.5, 0.25, 1.0, 0.1875, 1.0, 0.1875, 0.5, 0.1875, 0.5, 0.1875, 1.0, 0.125, 1.0, 0.125, 0.5, 0.3418, 0.4717, 0.25, 0.49, 0.1582, 0.4717, 0.08029, 0.4197, 0.02827, 0.3418, 0.01, 0.25, 0.02827, 0.1582, 0.08029, 0.08029, 0.1582, 0.02827, 0.25, 0.01, 0.3418, 0.02827, 0.4197, 0.08029, 0.4717, 0.1582, 0.49, 0.25, 0.4717, 0.3418, 0.4197, 0.4197, 0.125, 0.5, 0.125, 1.0, 0.0625, 1.0, 0.0625, 0.5, 0.0625, 0.5, 0.0625, 1.0, 0.0, 1.0, 0.0, 0.5, 0.75, 0.49, 0.8418, 0.4717, 0.9197, 0.4197, 0.9717, 0.3418, 0.99, 0.25, 0.9717, 0.1582, 0.9197, 0.08029, 0.8418, 0.02827, 0.75, 0.01, 0.6582, 0.02827, 0.5803, 0.08029, 0.5283, 0.1582, 0.51, 0.25, 0.5283, 0.3418, 0.5803, 0.4197, 0.6582, 0.4717])
me_cylinder.update()
me_icosphere = bpy.data.meshes.new('Icosphere')
me_icosphere.from_pydata([(0.0, 0.0, -0.5), (0.3618, -0.2629, -0.2236), (-0.1382, -0.4253, -0.2236), (-0.4472, 0.0, -0.2236), (-0.1382, 0.4253, -0.2236), (0.3618, 0.2629, -0.2236), (0.1382, -0.4253, 0.2236), (-0.3618, -0.2629, 0.2236), (-0.3618, 0.2629, 0.2236), (0.1382, 0.4253, 0.2236), (0.4472, 0.0, 0.2236), (0.0, 0.0, 0.5), (-0.08123, -0.25, -0.4253), (0.2127, -0.1545, -0.4253), (0.1314, -0.4045, -0.2629), (0.4253, 0.0, -0.2629), (0.2127, 0.1545, -0.4253), (-0.2629, 0.0, -0.4253), (-0.3441, -0.25, -0.2629), (-0.08123, 0.25, -0.4253), (-0.3441, 0.25, -0.2629), (0.1314, 0.4045, -0.2629), (0.4755, -0.1545, 0.0), (0.4755, 0.1545, 0.0), (0.0, -0.5, 0.0), (0.2939, -0.4045, 0.0), (-0.4755, -0.1545, 0.0), (-0.2939, -0.4045, 0.0), (-0.2939, 0.4045, 0.0), (-0.4755, 0.1545, 0.0), (0.2939, 0.4045, 0.0), (0.0, 0.5, 0.0), (0.3441, -0.25, 0.2629), (-0.1314, -0.4045, 0.2629), (-0.4253, 0.0, 0.2629), (-0.1314, 0.4045, 0.2629), (0.3441, 0.25, 0.2629), (0.08123, -0.25, 0.4253), (0.2629, 0.0, 0.4253), (-0.2127, -0.1545, 0.4253), (-0.2127, 0.1545, 0.4253), (0.08123, 0.25, 0.4253)], [], [(0, 13, 12), (1, 13, 15), (0, 12, 17), (0, 17, 19), (0, 19, 16), (1, 15, 22), (2, 14, 24), (3, 18, 26), (4, 20, 28), (5, 21, 30), (1, 22, 25), (2, 24, 27), (3, 26, 29), (4, 28, 31), (5, 30, 23), (6, 32, 37), (7, 33, 39), (8, 34, 40), (9, 35, 41), (10, 36, 38), (38, 41, 11), (38, 36, 41), (36, 9, 41), (41, 40, 11), (41, 35, 40), (35, 8, 40), (40, 39, 11), (40, 34, 39), (34, 7, 39), (39, 37, 11), (39, 33, 37), (33, 6, 37), (37, 38, 11), (37, 32, 38), (32, 10, 38), (23, 36, 10), (23, 30, 36), (30, 9, 36), (31, 35, 9), (31, 28, 35), (28, 8, 35), (29, 34, 8), (29, 26, 34), (26, 7, 34), (27, 33, 7), (27, 24, 33), (24, 6, 33), (25, 32, 6), (25, 22, 32), (22, 10, 32), (30, 31, 9), (30, 21, 31), (21, 4, 31), (28, 29, 8), (28, 20, 29), (20, 3, 29), (26, 27, 7), (26, 18, 27), (18, 2, 27), (24, 25, 6), (24, 14, 25), (14, 1, 25), (22, 23, 10), (22, 15, 23), (15, 5, 23), (16, 21, 5), (16, 19, 21), (19, 4, 21), (19, 20, 4), (19, 17, 20), (17, 3, 20), (17, 18, 3), (17, 12, 18), (12, 2, 18), (15, 16, 5), (15, 13, 16), (13, 0, 16), (12, 14, 2), (12, 13, 14), (13, 1, 14)])
_uv = me_icosphere.uv_layers.new(name='UVMap')
_uv.uv.foreach_set('vector', [0.1818, 0.0, 0.2273, 0.07873, 0.1364, 0.07873, 0.2727, 0.1575, 0.3182, 0.07873, 0.3636, 0.1575, 0.9091, 0.0, 0.9545, 0.07873, 0.8636, 0.07873, 0.7273, 0.0, 0.7727, 0.07873, 0.6818, 0.07873, 0.5455, 0.0, 0.5909, 0.07873, 0.5, 0.07873, 0.2727, 0.1575, 0.3636, 0.1575, 0.3182, 0.2362, 0.09091, 0.1575, 0.1818, 0.1575, 0.1364, 0.2362, 0.8182, 0.1575, 0.9091, 0.1575, 0.8636, 0.2362, 0.6364, 0.1575, 0.7273, 0.1575, 0.6818, 0.2362, 0.4545, 0.1575, 0.5455, 0.1575, 0.5, 0.2362, 0.2727, 0.1575, 0.3182, 0.2362, 0.2273, 0.2362, 0.09091, 0.1575, 0.1364, 0.2362, 0.04546, 0.2362, 0.8182, 0.1575, 0.8636, 0.2362, 0.7727, 0.2362, 0.6364, 0.1575, 0.6818, 0.2362, 0.5909, 0.2362, 0.4545, 0.1575, 0.5, 0.2362, 0.4091, 0.2362, 0.1818, 0.3149, 0.2727, 0.3149, 0.2273, 0.3937, 0.0, 0.3149, 0.09091, 0.3149, 0.04546, 0.3937, 0.7273, 0.3149, 0.8182, 0.3149, 0.7727, 0.3937, 0.5455, 0.3149, 0.6364, 0.3149, 0.5909, 0.3937, 0.3636, 0.3149, 0.4545, 0.3149, 0.4091, 0.3937, 0.4091, 0.3937, 0.5, 0.3937, 0.4545, 0.4724, 0.4091, 0.3937, 0.4545, 0.3149, 0.5, 0.3937, 0.4545, 0.3149, 0.5455, 0.3149, 0.5, 0.3937, 0.5909, 0.3937, 0.6818, 0.3937, 0.6364, 0.4724, 0.5909, 0.3937, 0.6364, 0.3149, 0.6818, 0.3937, 0.6364, 0.3149, 0.7273, 0.3149, 0.6818, 0.3937, 0.7727, 0.3937, 0.8636, 0.3937, 0.8182, 0.4724, 0.7727, 0.3937, 0.8182, 0.3149, 0.8636, 0.3937, 0.8182, 0.3149, 0.9091, 0.3149, 0.8636, 0.3937, 0.04546, 0.3937, 0.1364, 0.3937, 0.09091, 0.4724, 0.04546, 0.3937, 0.09091, 0.3149, 0.1364, 0.3937, 0.09091, 0.3149, 0.1818, 0.3149, 0.1364, 0.3937, 0.2273, 0.3937, 0.3182, 0.3937, 0.2727, 0.4724, 0.2273, 0.3937, 0.2727, 0.3149, 0.3182, 0.3937, 0.2727, 0.3149, 0.3636, 0.3149, 0.3182, 0.3937, 0.4091, 0.2362, 0.4545, 0.3149, 0.3636, 0.3149, 0.4091, 0.2362, 0.5, 0.2362, 0.4545, 0.3149, 0.5, 0.2362, 0.5455, 0.3149, 0.4545, 0.3149, 0.5909, 0.2362, 0.6364, 0.3149, 0.5455, 0.3149, 0.5909, 0.2362, 0.6818, 0.2362, 0.6364, 0.3149, 0.6818, 0.2362, 0.7273, 0.3149, 0.6364, 0.3149, 0.7727, 0.2362, 0.8182, 0.3149, 0.7273, 0.3149, 0.7727, 0.2362, 0.8636, 0.2362, 0.8182, 0.3149, 0.8636, 0.2362, 0.9091, 0.3149, 0.8182, 0.3149, 0.04546, 0.2362, 0.09091, 0.3149, 0.0, 0.3149, 0.04546, 0.2362, 0.1364, 0.2362, 0.09091, 0.3149, 0.1364, 0.2362, 0.1818, 0.3149, 0.09091, 0.3149, 0.2273, 0.2362, 0.2727, 0.3149, 0.1818, 0.3149, 0.2273, 0.2362, 0.3182, 0.2362, 0.2727, 0.3149, 0.3182, 0.2362, 0.3636, 0.3149, 0.2727, 0.3149, 0.5, 0.2362, 0.5909, 0.2362, 0.5455, 0.3149, 0.5, 0.2362, 0.5455, 0.1575, 0.5909, 0.2362, 0.5455, 0.1575, 0.6364, 0.1575, 0.5909, 0.2362, 0.6818, 0.2362, 0.7727, 0.2362, 0.7273, 0.3149, 0.6818, 0.2362, 0.7273, 0.1575, 0.7727, 0.2362, 0.7273, 0.1575, 0.8182, 0.1575, 0.7727, 0.2362, 0.8636, 0.2362, 0.9545, 0.2362, 0.9091, 0.3149, 0.8636, 0.2362, 0.9091, 0.1575, 0.9545, 0.2362, 0.9091, 0.1575, 1.0, 0.1575, 0.9545, 0.2362, 0.1364, 0.2362, 0.2273, 0.2362, 0.1818, 0.3149, 0.1364, 0.2362, 0.1818, 0.1575, 0.2273, 0.2362, 0.1818, 0.1575, 0.2727, 0.1575, 0.2273, 0.2362, 0.3182, 0.2362, 0.4091, 0.2362, 0.3636, 0.3149, 0.3182, 0.2362, 0.3636, 0.1575, 0.4091, 0.2362, 0.3636, 0.1575, 0.4545, 0.1575, 0.4091, 0.2362, 0.5, 0.07873, 0.5455, 0.1575, 0.4545, 0.1575, 0.5, 0.07873, 0.5909, 0.07873, 0.5455, 0.1575, 0.5909, 0.07873, 0.6364, 0.1575, 0.5455, 0.1575, 0.6818, 0.07873, 0.7273, 0.1575, 0.6364, 0.1575, 0.6818, 0.07873, 0.7727, 0.07873, 0.7273, 0.1575, 0.7727, 0.07873, 0.8182, 0.1575, 0.7273, 0.1575, 0.8636, 0.07873, 0.9091, 0.1575, 0.8182, 0.1575, 0.8636, 0.07873, 0.9545, 0.07873, 0.9091, 0.1575, 0.9545, 0.07873, 1.0, 0.1575, 0.9091, 0.1575, 0.3636, 0.1575, 0.4091, 0.07873, 0.4545, 0.1575, 0.3636, 0.1575, 0.3182, 0.07873, 0.4091, 0.07873, 0.3182, 0.07873, 0.3636, 0.0, 0.4091, 0.07873, 0.1364, 0.07873, 0.1818, 0.1575, 0.09091, 0.1575, 0.1364, 0.07873, 0.2273, 0.07873, 0.1818, 0.1575, 0.2273, 0.07873, 0.2727, 0.1575, 0.1818, 0.1575])
me_icosphere.materials.append(mat_virus)
me_icosphere.update()
me_torus = bpy.data.meshes.new('Torus')
me_torus.from_pydata([(0.625, 0.0, 0.0), (0.6083, 0.0, 0.0625), (0.5625, 0.0, 0.1083), (0.5, 0.0, 0.125), (0.4375, 0.0, 0.1083), (0.3917, 0.0, 0.0625), (0.375, 0.0, 1.531e-17), (0.3917, 0.0, -0.0625), (0.4375, 0.0, -0.1083), (0.5, 0.0, -0.125), (0.5625, 0.0, -0.1083), (0.6083, 0.0, -0.0625), (0.6037, 0.1618, 0.0), (0.5875, 0.1574, 0.0625), (0.5433, 0.1456, 0.1083), (0.483, 0.1294, 0.125), (0.4226, 0.1132, 0.1083), (0.3784, 0.1014, 0.0625), (0.3622, 0.09706, 1.531e-17), (0.3784, 0.1014, -0.0625), (0.4226, 0.1132, -0.1083), (0.483, 0.1294, -0.125), (0.5433, 0.1456, -0.1083), (0.5875, 0.1574, -0.0625), (0.5413, 0.3125, 0.0), (0.5268, 0.3041, 0.0625), (0.4871, 0.2813, 0.1083), (0.433, 0.25, 0.125), (0.3789, 0.2188, 0.1083), (0.3393, 0.1959, 0.0625), (0.3248, 0.1875, 1.531e-17), (0.3393, 0.1959, -0.0625), (0.3789, 0.2188, -0.1083), (0.433, 0.25, -0.125), (0.4871, 0.2813, -0.1083), (0.5268, 0.3041, -0.0625), (0.4419, 0.4419, 0.0), (0.4301, 0.4301, 0.0625), (0.3977, 0.3977, 0.1083), (0.3536, 0.3536, 0.125), (0.3094, 0.3094, 0.1083), (0.277, 0.277, 0.0625), (0.2652, 0.2652, 1.531e-17), (0.277, 0.277, -0.0625), (0.3094, 0.3094, -0.1083), (0.3536, 0.3536, -0.125), (0.3977, 0.3977, -0.1083), (0.4301, 0.4301, -0.0625), (0.3125, 0.5413, 0.0), (0.3041, 0.5268, 0.0625), (0.2812, 0.4871, 0.1083), (0.25, 0.433, 0.125), (0.2187, 0.3789, 0.1083), (0.1959, 0.3393, 0.0625), (0.1875, 0.3248, 1.531e-17), (0.1959, 0.3393, -0.0625), (0.2187, 0.3789, -0.1083), (0.25, 0.433, -0.125), (0.2812, 0.4871, -0.1083), (0.3041, 0.5268, -0.0625), (0.1618, 0.6037, 0.0), (0.1574, 0.5875, 0.0625), (0.1456, 0.5433, 0.1083), (0.1294, 0.483, 0.125), (0.1132, 0.4226, 0.1083), (0.1014, 0.3784, 0.0625), (0.09706, 0.3622, 1.531e-17), (0.1014, 0.3784, -0.0625), (0.1132, 0.4226, -0.1083), (0.1294, 0.483, -0.125), (0.1456, 0.5433, -0.1083), (0.1574, 0.5875, -0.0625), (4.719e-08, 0.625, 0.0), (4.592e-08, 0.6083, 0.0625), (4.247e-08, 0.5625, 0.1083), (3.775e-08, 0.5, 0.125), (3.303e-08, 0.4375, 0.1083), (2.958e-08, 0.3917, 0.0625), (2.831e-08, 0.375, 1.531e-17), (2.958e-08, 0.3917, -0.0625), (3.303e-08, 0.4375, -0.1083), (3.775e-08, 0.5, -0.125), (4.247e-08, 0.5625, -0.1083), (4.592e-08, 0.6083, -0.0625), (-0.1618, 0.6037, 0.0), (-0.1574, 0.5875, 0.0625), (-0.1456, 0.5433, 0.1083), (-0.1294, 0.483, 0.125), (-0.1132, 0.4226, 0.1083), (-0.1014, 0.3784, 0.0625), (-0.09706, 0.3622, 1.531e-17), (-0.1014, 0.3784, -0.0625), (-0.1132, 0.4226, -0.1083), (-0.1294, 0.483, -0.125), (-0.1456, 0.5433, -0.1083), (-0.1574, 0.5875, -0.0625), (-0.3125, 0.5413, 0.0), (-0.3041, 0.5268, 0.0625), (-0.2812, 0.4871, 0.1083), (-0.25, 0.433, 0.125), (-0.2187, 0.3789, 0.1083), (-0.1959, 0.3393, 0.0625), (-0.1875, 0.3248, 1.531e-17), (-0.1959, 0.3393, -0.0625), (-0.2187, 0.3789, -0.1083), (-0.25, 0.433, -0.125), (-0.2812, 0.4871, -0.1083), (-0.3041, 0.5268, -0.0625), (-0.4419, 0.4419, 0.0), (-0.4301, 0.4301, 0.0625), (-0.3977, 0.3977, 0.1083), (-0.3536, 0.3536, 0.125), (-0.3094, 0.3094, 0.1083), (-0.277, 0.277, 0.0625), (-0.2652, 0.2652, 1.531e-17), (-0.277, 0.277, -0.0625), (-0.3094, 0.3094, -0.1083), (-0.3536, 0.3536, -0.125), (-0.3977, 0.3977, -0.1083), (-0.4301, 0.4301, -0.0625), (-0.5413, 0.3125, 0.0), (-0.5268, 0.3041, 0.0625), (-0.4871, 0.2813, 0.1083), (-0.433, 0.25, 0.125), (-0.3789, 0.2188, 0.1083), (-0.3393, 0.1959, 0.0625), (-0.3248, 0.1875, 1.531e-17), (-0.3393, 0.1959, -0.0625), (-0.3789, 0.2188, -0.1083), (-0.433, 0.25, -0.125), (-0.4871, 0.2813, -0.1083), (-0.5268, 0.3041, -0.0625), (-0.6037, 0.1618, 0.0), (-0.5875, 0.1574, 0.0625), (-0.5433, 0.1456, 0.1083), (-0.483, 0.1294, 0.125), (-0.4226, 0.1132, 0.1083), (-0.3784, 0.1014, 0.0625), (-0.3622, 0.09706, 1.531e-17), (-0.3784, 0.1014, -0.0625), (-0.4226, 0.1132, -0.1083), (-0.483, 0.1294, -0.125), (-0.5433, 0.1456, -0.1083), (-0.5875, 0.1574, -0.0625), (-0.625, 5.464e-08, 0.0), (-0.6083, 5.318e-08, 0.0625), (-0.5625, 4.918e-08, 0.1083), (-0.5, 4.371e-08, 0.125), (-0.4375, 3.825e-08, 0.1083), (-0.3917, 3.425e-08, 0.0625), (-0.375, 3.278e-08, 1.531e-17), (-0.3917, 3.425e-08, -0.0625), (-0.4375, 3.825e-08, -0.1083), (-0.5, 4.371e-08, -0.125), (-0.5625, 4.918e-08, -0.1083), (-0.6083, 5.318e-08, -0.0625), (-0.6037, -0.1618, 0.0), (-0.5875, -0.1574, 0.0625), (-0.5433, -0.1456, 0.1083), (-0.483, -0.1294, 0.125), (-0.4226, -0.1132, 0.1083), (-0.3784, -0.1014, 0.0625), (-0.3622, -0.09706, 1.531e-17), (-0.3784, -0.1014, -0.0625), (-0.4226, -0.1132, -0.1083), (-0.483, -0.1294, -0.125), (-0.5433, -0.1456, -0.1083), (-0.5875, -0.1574, -0.0625), (-0.5413, -0.3125, 0.0), (-0.5268, -0.3041, 0.0625), (-0.4871, -0.2812, 0.1083), (-0.433, -0.25, 0.125), (-0.3789, -0.2187, 0.1083), (-0.3393, -0.1959, 0.0625), (-0.3248, -0.1875, 1.531e-17), (-0.3393, -0.1959, -0.0625), (-0.3789, -0.2187, -0.1083), (-0.433, -0.25, -0.125), (-0.4871, -0.2812, -0.1083), (-0.5268, -0.3041, -0.0625), (-0.4419, -0.4419, 0.0), (-0.4301, -0.4301, 0.0625), (-0.3977, -0.3977, 0.1083), (-0.3536, -0.3536, 0.125), (-0.3094, -0.3094, 0.1083), (-0.277, -0.277, 0.0625), (-0.2652, -0.2652, 1.531e-17), (-0.277, -0.277, -0.0625), (-0.3094, -0.3094, -0.1083), (-0.3536, -0.3536, -0.125), (-0.3977, -0.3977, -0.1083), (-0.4301, -0.4301, -0.0625), (-0.3125, -0.5413, 0.0), (-0.3041, -0.5268, 0.0625), (-0.2812, -0.4871, 0.1083), (-0.25, -0.433, 0.125), (-0.2187, -0.3789, 0.1083), (-0.1959, -0.3393, 0.0625), (-0.1875, -0.3248, 1.531e-17), (-0.1959, -0.3393, -0.0625), (-0.2187, -0.3789, -0.1083), (-0.25, -0.433, -0.125), (-0.2812, -0.4871, -0.1083), (-0.3041, -0.5268, -0.0625), (-0.1618, -0.6037, 0.0), (-0.1574, -0.5875, 0.0625), (-0.1456, -0.5433, 0.1083), (-0.1294, -0.483, 0.125), (-0.1132, -0.4226, 0.1083), (-0.1014, -0.3784, 0.0625), (-0.09706, -0.3622, 1.531e-17), (-0.1014, -0.3784, -0.0625), (-0.1132, -0.4226, -0.1083), (-0.1294, -0.483, -0.125), (-0.1456, -0.5433, -0.1083), (-0.1574, -0.5875, -0.0625), (4.719e-08, -0.625, 0.0), (4.592e-08, -0.6083, 0.0625), (4.247e-08, -0.5625, 0.1083), (3.775e-08, -0.5, 0.125), (3.303e-08, -0.4375, 0.1083), (2.958e-08, -0.3917, 0.0625), (2.831e-08, -0.375, 1.531e-17), (2.958e-08, -0.3917, -0.0625), (3.303e-08, -0.4375, -0.1083), (3.775e-08, -0.5, -0.125), (4.247e-08, -0.5625, -0.1083), (4.592e-08, -0.6083, -0.0625), (0.1618, -0.6037, 0.0), (0.1574, -0.5875, 0.0625), (0.1456, -0.5433, 0.1083), (0.1294, -0.483, 0.125), (0.1132, -0.4226, 0.1083), (0.1014, -0.3784, 0.0625), (0.09706, -0.3622, 1.531e-17), (0.1014, -0.3784, -0.0625), (0.1132, -0.4226, -0.1083), (0.1294, -0.483, -0.125), (0.1456, -0.5433, -0.1083), (0.1574, -0.5875, -0.0625), (0.3125, -0.5413, 0.0), (0.3041, -0.5268, 0.0625), (0.2812, -0.4871, 0.1083), (0.25, -0.433, 0.125), (0.2187, -0.3789, 0.1083), (0.1959, -0.3393, 0.0625), (0.1875, -0.3248, 1.531e-17), (0.1959, -0.3393, -0.0625), (0.2187, -0.3789, -0.1083), (0.25, -0.433, -0.125), (0.2812, -0.4871, -0.1083), (0.3041, -0.5268, -0.0625), (0.4419, -0.4419, 0.0), (0.4301, -0.4301, 0.0625), (0.3977, -0.3977, 0.1083), (0.3536, -0.3536, 0.125), (0.3094, -0.3094, 0.1083), (0.277, -0.277, 0.0625), (0.2652, -0.2652, 1.531e-17), (0.277, -0.277, -0.0625), (0.3094, -0.3094, -0.1083), (0.3536, -0.3536, -0.125), (0.3977, -0.3977, -0.1083), (0.4301, -0.4301, -0.0625), (0.5413, -0.3125, 0.0), (0.5268, -0.3041, 0.0625), (0.4871, -0.2813, 0.1083), (0.433, -0.25, 0.125), (0.3789, -0.2188, 0.1083), (0.3393, -0.1959, 0.0625), (0.3248, -0.1875, 1.531e-17), (0.3393, -0.1959, -0.0625), (0.3789, -0.2188, -0.1083), (0.433, -0.25, -0.125), (0.4871, -0.2813, -0.1083), (0.5268, -0.3041, -0.0625), (0.6037, -0.1618, 0.0), (0.5875, -0.1574, 0.0625), (0.5433, -0.1456, 0.1083), (0.483, -0.1294, 0.125), (0.4226, -0.1132, 0.1083), (0.3784, -0.1014, 0.0625), (0.3622, -0.09706, 1.531e-17), (0.3784, -0.1014, -0.0625), (0.4226, -0.1132, -0.1083), (0.483, -0.1294, -0.125), (0.5433, -0.1456, -0.1083), (0.5875, -0.1574, -0.0625)], [], [(0, 12, 13, 1), (1, 13, 14, 2), (2, 14, 15, 3), (3, 15, 16, 4), (4, 16, 17, 5), (5, 17, 18, 6), (6, 18, 19, 7), (7, 19, 20, 8), (8, 20, 21, 9), (9, 21, 22, 10), (10, 22, 23, 11), (11, 23, 12, 0), (12, 24, 25, 13), (13, 25, 26, 14), (14, 26, 27, 15), (15, 27, 28, 16), (16, 28, 29, 17), (17, 29, 30, 18), (18, 30, 31, 19), (19, 31, 32, 20), (20, 32, 33, 21), (21, 33, 34, 22), (22, 34, 35, 23), (23, 35, 24, 12), (24, 36, 37, 25), (25, 37, 38, 26), (26, 38, 39, 27), (27, 39, 40, 28), (28, 40, 41, 29), (29, 41, 42, 30), (30, 42, 43, 31), (31, 43, 44, 32), (32, 44, 45, 33), (33, 45, 46, 34), (34, 46, 47, 35), (35, 47, 36, 24), (36, 48, 49, 37), (37, 49, 50, 38), (38, 50, 51, 39), (39, 51, 52, 40), (40, 52, 53, 41), (41, 53, 54, 42), (42, 54, 55, 43), (43, 55, 56, 44), (44, 56, 57, 45), (45, 57, 58, 46), (46, 58, 59, 47), (47, 59, 48, 36), (48, 60, 61, 49), (49, 61, 62, 50), (50, 62, 63, 51), (51, 63, 64, 52), (52, 64, 65, 53), (53, 65, 66, 54), (54, 66, 67, 55), (55, 67, 68, 56), (56, 68, 69, 57), (57, 69, 70, 58), (58, 70, 71, 59), (59, 71, 60, 48), (60, 72, 73, 61), (61, 73, 74, 62), (62, 74, 75, 63), (63, 75, 76, 64), (64, 76, 77, 65), (65, 77, 78, 66), (66, 78, 79, 67), (67, 79, 80, 68), (68, 80, 81, 69), (69, 81, 82, 70), (70, 82, 83, 71), (71, 83, 72, 60), (72, 84, 85, 73), (73, 85, 86, 74), (74, 86, 87, 75), (75, 87, 88, 76), (76, 88, 89, 77), (77, 89, 90, 78), (78, 90, 91, 79), (79, 91, 92, 80), (80, 92, 93, 81), (81, 93, 94, 82), (82, 94, 95, 83), (83, 95, 84, 72), (84, 96, 97, 85), (85, 97, 98, 86), (86, 98, 99, 87), (87, 99, 100, 88), (88, 100, 101, 89), (89, 101, 102, 90), (90, 102, 103, 91), (91, 103, 104, 92), (92, 104, 105, 93), (93, 105, 106, 94), (94, 106, 107, 95), (95, 107, 96, 84), (96, 108, 109, 97), (97, 109, 110, 98), (98, 110, 111, 99), (99, 111, 112, 100), (100, 112, 113, 101), (101, 113, 114, 102), (102, 114, 115, 103), (103, 115, 116, 104), (104, 116, 117, 105), (105, 117, 118, 106), (106, 118, 119, 107), (107, 119, 108, 96), (108, 120, 121, 109), (109, 121, 122, 110), (110, 122, 123, 111), (111, 123, 124, 112), (112, 124, 125, 113), (113, 125, 126, 114), (114, 126, 127, 115), (115, 127, 128, 116), (116, 128, 129, 117), (117, 129, 130, 118), (118, 130, 131, 119), (119, 131, 120, 108), (120, 132, 133, 121), (121, 133, 134, 122), (122, 134, 135, 123), (123, 135, 136, 124), (124, 136, 137, 125), (125, 137, 138, 126), (126, 138, 139, 127), (127, 139, 140, 128), (128, 140, 141, 129), (129, 141, 142, 130), (130, 142, 143, 131), (131, 143, 132, 120), (132, 144, 145, 133), (133, 145, 146, 134), (134, 146, 147, 135), (135, 147, 148, 136), (136, 148, 149, 137), (137, 149, 150, 138), (138, 150, 151, 139), (139, 151, 152, 140), (140, 152, 153, 141), (141, 153, 154, 142), (142, 154, 155, 143), (143, 155, 144, 132), (144, 156, 157, 145), (145, 157, 158, 146), (146, 158, 159, 147), (147, 159, 160, 148), (148, 160, 161, 149), (149, 161, 162, 150), (150, 162, 163, 151), (151, 163, 164, 152), (152, 164, 165, 153), (153, 165, 166, 154), (154, 166, 167, 155), (155, 167, 156, 144), (156, 168, 169, 157), (157, 169, 170, 158), (158, 170, 171, 159), (159, 171, 172, 160), (160, 172, 173, 161), (161, 173, 174, 162), (162, 174, 175, 163), (163, 175, 176, 164), (164, 176, 177, 165), (165, 177, 178, 166), (166, 178, 179, 167), (167, 179, 168, 156), (168, 180, 181, 169), (169, 181, 182, 170), (170, 182, 183, 171), (171, 183, 184, 172), (172, 184, 185, 173), (173, 185, 186, 174), (174, 186, 187, 175), (175, 187, 188, 176), (176, 188, 189, 177), (177, 189, 190, 178), (178, 190, 191, 179), (179, 191, 180, 168), (180, 192, 193, 181), (181, 193, 194, 182), (182, 194, 195, 183), (183, 195, 196, 184), (184, 196, 197, 185), (185, 197, 198, 186), (186, 198, 199, 187), (187, 199, 200, 188), (188, 200, 201, 189), (189, 201, 202, 190), (190, 202, 203, 191), (191, 203, 192, 180), (192, 204, 205, 193), (193, 205, 206, 194), (194, 206, 207, 195), (195, 207, 208, 196), (196, 208, 209, 197), (197, 209, 210, 198), (198, 210, 211, 199), (199, 211, 212, 200), (200, 212, 213, 201), (201, 213, 214, 202), (202, 214, 215, 203), (203, 215, 204, 192), (204, 216, 217, 205), (205, 217, 218, 206), (206, 218, 219, 207), (207, 219, 220, 208), (208, 220, 221, 209), (209, 221, 222, 210), (210, 222, 223, 211), (211, 223, 224, 212), (212, 224, 225, 213), (213, 225, 226, 214), (214, 226, 227, 215), (215, 227, 216, 204), (216, 228, 229, 217), (217, 229, 230, 218), (218, 230, 231, 219), (219, 231, 232, 220), (220, 232, 233, 221), (221, 233, 234, 222), (222, 234, 235, 223), (223, 235, 236, 224), (224, 236, 237, 225), (225, 237, 238, 226), (226, 238, 239, 227), (227, 239, 228, 216), (228, 240, 241, 229), (229, 241, 242, 230), (230, 242, 243, 231), (231, 243, 244, 232), (232, 244, 245, 233), (233, 245, 246, 234), (234, 246, 247, 235), (235, 247, 248, 236), (236, 248, 249, 237), (237, 249, 250, 238), (238, 250, 251, 239), (239, 251, 240, 228), (240, 252, 253, 241), (241, 253, 254, 242), (242, 254, 255, 243), (243, 255, 256, 244), (244, 256, 257, 245), (245, 257, 258, 246), (246, 258, 259, 247), (247, 259, 260, 248), (248, 260, 261, 249), (249, 261, 262, 250), (250, 262, 263, 251), (251, 263, 252, 240), (252, 264, 265, 253), (253, 265, 266, 254), (254, 266, 267, 255), (255, 267, 268, 256), (256, 268, 269, 257), (257, 269, 270, 258), (258, 270, 271, 259), (259, 271, 272, 260), (260, 272, 273, 261), (261, 273, 274, 262), (262, 274, 275, 263), (263, 275, 264, 252), (264, 276, 277, 265), (265, 277, 278, 266), (266, 278, 279, 267), (267, 279, 280, 268), (268, 280, 281, 269), (269, 281, 282, 270), (270, 282, 283, 271), (271, 283, 284, 272), (272, 284, 285, 273), (273, 285, 286, 274), (274, 286, 287, 275), (275, 287, 276, 264), (276, 0, 1, 277), (277, 1, 2, 278), (278, 2, 3, 279), (279, 3, 4, 280), (280, 4, 5, 281), (281, 5, 6, 282), (282, 6, 7, 283), (283, 7, 8, 284), (284, 8, 9, 285), (285, 9, 10, 286), (286, 10, 11, 287), (287, 11, 0, 276)])
_uv = me_torus.uv_layers.new(name='UVMap')
_uv.uv.foreach_set('vector', [0.5, 0.5, 0.5417, 0.5, 0.5417, 0.5833, 0.5, 0.5833, 0.5, 0.5833, 0.5417, 0.5833, 0.5417, 0.6667, 0.5, 0.6667, 0.5, 0.6667, 0.5417, 0.6667, 0.5417, 0.75, 0.5, 0.75, 0.5, 0.75, 0.5417, 0.75, 0.5417, 0.8333, 0.5, 0.8333, 0.5, 0.8333, 0.5417, 0.8333, 0.5417, 0.9167, 0.5, 0.9167, 0.5, 0.9167, 0.5417, 0.9167, 0.5417, 1.0, 0.5, 1.0, 0.5, 2.22e-16, 0.5417, 2.22e-16, 0.5417, 0.08333, 0.5, 0.08333, 0.5, 0.08333, 0.5417, 0.08333, 0.5417, 0.1667, 0.5, 0.1667, 0.5, 0.1667, 0.5417, 0.1667, 0.5417, 0.25, 0.5, 0.25, 0.5, 0.25, 0.5417, 0.25, 0.5417, 0.3333, 0.5, 0.3333, 0.5, 0.3333, 0.5417, 0.3333, 0.5417, 0.4167, 0.5, 0.4167, 0.5, 0.4167, 0.5417, 0.4167, 0.5417, 0.5, 0.5, 0.5, 0.5417, 0.5, 0.5833, 0.5, 0.5833, 0.5833, 0.5417, 0.5833, 0.5417, 0.5833, 0.5833, 0.5833, 0.5833, 0.6667, 0.5417, 0.6667, 0.5417, 0.6667, 0.5833, 0.6667, 0.5833, 0.75, 0.5417, 0.75, 0.5417, 0.75, 0.5833, 0.75, 0.5833, 0.8333, 0.5417, 0.8333, 0.5417, 0.8333, 0.5833, 0.8333, 0.5833, 0.9167, 0.5417, 0.9167, 0.5417, 0.9167, 0.5833, 0.9167, 0.5833, 1.0, 0.5417, 1.0, 0.5417, 2.22e-16, 0.5833, 2.22e-16, 0.5833, 0.08333, 0.5417, 0.08333, 0.5417, 0.08333, 0.5833, 0.08333, 0.5833, 0.1667, 0.5417, 0.1667, 0.5417, 0.1667, 0.5833, 0.1667, 0.5833, 0.25, 0.5417, 0.25, 0.5417, 0.25, 0.5833, 0.25, 0.5833, 0.3333, 0.5417, 0.3333, 0.5417, 0.3333, 0.5833, 0.3333, 0.5833, 0.4167, 0.5417, 0.4167, 0.5417, 0.4167, 0.5833, 0.4167, 0.5833, 0.5, 0.5417, 0.5, 0.5833, 0.5, 0.625, 0.5, 0.625, 0.5833, 0.5833, 0.5833, 0.5833, 0.5833, 0.625, 0.5833, 0.625, 0.6667, 0.5833, 0.6667, 0.5833, 0.6667, 0.625, 0.6667, 0.625, 0.75, 0.5833, 0.75, 0.5833, 0.75, 0.625, 0.75, 0.625, 0.8333, 0.5833, 0.8333, 0.5833, 0.8333, 0.625, 0.8333, 0.625, 0.9167, 0.5833, 0.9167, 0.5833, 0.9167, 0.625, 0.9167, 0.625, 1.0, 0.5833, 1.0, 0.5833, 2.22e-16, 0.625, 2.22e-16, 0.625, 0.08333, 0.5833, 0.08333, 0.5833, 0.08333, 0.625, 0.08333, 0.625, 0.1667, 0.5833, 0.1667, 0.5833, 0.1667, 0.625, 0.1667, 0.625, 0.25, 0.5833, 0.25, 0.5833, 0.25, 0.625, 0.25, 0.625, 0.3333, 0.5833, 0.3333, 0.5833, 0.3333, 0.625, 0.3333, 0.625, 0.4167, 0.5833, 0.4167, 0.5833, 0.4167, 0.625, 0.4167, 0.625, 0.5, 0.5833, 0.5, 0.625, 0.5, 0.6667, 0.5, 0.6667, 0.5833, 0.625, 0.5833, 0.625, 0.5833, 0.6667, 0.5833, 0.6667, 0.6667, 0.625, 0.6667, 0.625, 0.6667, 0.6667, 0.6667, 0.6667, 0.75, 0.625, 0.75, 0.625, 0.75, 0.6667, 0.75, 0.6667, 0.8333, 0.625, 0.8333, 0.625, 0.8333, 0.6667, 0.8333, 0.6667, 0.9167, 0.625, 0.9167, 0.625, 0.9167, 0.6667, 0.9167, 0.6667, 1.0, 0.625, 1.0, 0.625, 2.22e-16, 0.6667, 2.22e-16, 0.6667, 0.08333, 0.625, 0.08333, 0.625, 0.08333, 0.6667, 0.08333, 0.6667, 0.1667, 0.625, 0.1667, 0.625, 0.1667, 0.6667, 0.1667, 0.6667, 0.25, 0.625, 0.25, 0.625, 0.25, 0.6667, 0.25, 0.6667, 0.3333, 0.625, 0.3333, 0.625, 0.3333, 0.6667, 0.3333, 0.6667, 0.4167, 0.625, 0.4167, 0.625, 0.4167, 0.6667, 0.4167, 0.6667, 0.5, 0.625, 0.5, 0.6667, 0.5, 0.7083, 0.5, 0.7083, 0.5833, 0.6667, 0.5833, 0.6667, 0.5833, 0.7083, 0.5833, 0.7083, 0.6667, 0.6667, 0.6667, 0.6667, 0.6667, 0.7083, 0.6667, 0.7083, 0.75, 0.6667, 0.75, 0.6667, 0.75, 0.7083, 0.75, 0.7083, 0.8333, 0.6667, 0.8333, 0.6667, 0.8333, 0.7083, 0.8333, 0.7083, 0.9167, 0.6667, 0.9167, 0.6667, 0.9167, 0.7083, 0.9167, 0.7083, 1.0, 0.6667, 1.0, 0.6667, 2.22e-16, 0.7083, 2.22e-16, 0.7083, 0.08333, 0.6667, 0.08333, 0.6667, 0.08333, 0.7083, 0.08333, 0.7083, 0.1667, 0.6667, 0.1667, 0.6667, 0.1667, 0.7083, 0.1667, 0.7083, 0.25, 0.6667, 0.25, 0.6667, 0.25, 0.7083, 0.25, 0.7083, 0.3333, 0.6667, 0.3333, 0.6667, 0.3333, 0.7083, 0.3333, 0.7083, 0.4167, 0.6667, 0.4167, 0.6667, 0.4167, 0.7083, 0.4167, 0.7083, 0.5, 0.6667, 0.5, 0.7083, 0.5, 0.75, 0.5, 0.75, 0.5833, 0.7083, 0.5833, 0.7083, 0.5833, 0.75, 0.5833, 0.75, 0.6667, 0.7083, 0.6667, 0.7083, 0.6667, 0.75, 0.6667, 0.75, 0.75, 0.7083, 0.75, 0.7083, 0.75, 0.75, 0.75, 0.75, 0.8333, 0.7083, 0.8333, 0.7083, 0.8333, 0.75, 0.8333, 0.75, 0.9167, 0.7083, 0.9167, 0.7083, 0.9167, 0.75, 0.9167, 0.75, 1.0, 0.7083, 1.0, 0.7083, 2.22e-16, 0.75, 2.22e-16, 0.75, 0.08333, 0.7083, 0.08333, 0.7083, 0.08333, 0.75, 0.08333, 0.75, 0.1667, 0.7083, 0.1667, 0.7083, 0.1667, 0.75, 0.1667, 0.75, 0.25, 0.7083, 0.25, 0.7083, 0.25, 0.75, 0.25, 0.75, 0.3333, 0.7083, 0.3333, 0.7083, 0.3333, 0.75, 0.3333, 0.75, 0.4167, 0.7083, 0.4167, 0.7083, 0.4167, 0.75, 0.4167, 0.75, 0.5, 0.7083, 0.5, 0.75, 0.5, 0.7917, 0.5, 0.7917, 0.5833, 0.75, 0.5833, 0.75, 0.5833, 0.7917, 0.5833, 0.7917, 0.6667, 0.75, 0.6667, 0.75, 0.6667, 0.7917, 0.6667, 0.7917, 0.75, 0.75, 0.75, 0.75, 0.75, 0.7917, 0.75, 0.7917, 0.8333, 0.75, 0.8333, 0.75, 0.8333, 0.7917, 0.8333, 0.7917, 0.9167, 0.75, 0.9167, 0.75, 0.9167, 0.7917, 0.9167, 0.7917, 1.0, 0.75, 1.0, 0.75, 2.22e-16, 0.7917, 2.22e-16, 0.7917, 0.08333, 0.75, 0.08333, 0.75, 0.08333, 0.7917, 0.08333, 0.7917, 0.1667, 0.75, 0.1667, 0.75, 0.1667, 0.7917, 0.1667, 0.7917, 0.25, 0.75, 0.25, 0.75, 0.25, 0.7917, 0.25, 0.7917, 0.3333, 0.75, 0.3333, 0.75, 0.3333, 0.7917, 0.3333, 0.7917, 0.4167, 0.75, 0.4167, 0.75, 0.4167, 0.7917, 0.4167, 0.7917, 0.5, 0.75, 0.5, 0.7917, 0.5, 0.8333, 0.5, 0.8333, 0.5833, 0.7917, 0.5833, 0.7917, 0.5833, 0.8333, 0.5833, 0.8333, 0.6667, 0.7917, 0.6667, 0.7917, 0.6667, 0.8333, 0.6667, 0.8333, 0.75, 0.7917, 0.75, 0.7917, 0.75, 0.8333, 0.75, 0.8333, 0.8333, 0.7917, 0.8333, 0.7917, 0.8333, 0.8333, 0.8333, 0.8333, 0.9167, 0.7917, 0.9167, 0.7917, 0.9167, 0.8333, 0.9167, 0.8333, 1.0, 0.7917, 1.0, 0.7917, 2.22e-16, 0.8333, 2.22e-16, 0.8333, 0.08333, 0.7917, 0.08333, 0.7917, 0.08333, 0.8333, 0.08333, 0.8333, 0.1667, 0.7917, 0.1667, 0.7917, 0.1667, 0.8333, 0.1667, 0.8333, 0.25, 0.7917, 0.25, 0.7917, 0.25, 0.8333, 0.25, 0.8333, 0.3333, 0.7917, 0.3333, 0.7917, 0.3333, 0.8333, 0.3333, 0.8333, 0.4167, 0.7917, 0.4167, 0.7917, 0.4167, 0.8333, 0.4167, 0.8333, 0.5, 0.7917, 0.5, 0.8333, 0.5, 0.875, 0.5, 0.875, 0.5833, 0.8333, 0.5833, 0.8333, 0.5833, 0.875, 0.5833, 0.875, 0.6667, 0.8333, 0.6667, 0.8333, 0.6667, 0.875, 0.6667, 0.875, 0.75, 0.8333, 0.75, 0.8333, 0.75, 0.875, 0.75, 0.875, 0.8333, 0.8333, 0.8333, 0.8333, 0.8333, 0.875, 0.8333, 0.875, 0.9167, 0.8333, 0.9167, 0.8333, 0.9167, 0.875, 0.9167, 0.875, 1.0, 0.8333, 1.0, 0.8333, 2.22e-16, 0.875, 2.22e-16, 0.875, 0.08333, 0.8333, 0.08333, 0.8333, 0.08333, 0.875, 0.08333, 0.875, 0.1667, 0.8333, 0.1667, 0.8333, 0.1667, 0.875, 0.1667, 0.875, 0.25, 0.8333, 0.25, 0.8333, 0.25, 0.875, 0.25, 0.875, 0.3333, 0.8333, 0.3333, 0.8333, 0.3333, 0.875, 0.3333, 0.875, 0.4167, 0.8333, 0.4167, 0.8333, 0.4167, 0.875, 0.4167, 0.875, 0.5, 0.8333, 0.5, 0.875, 0.5, 0.9167, 0.5, 0.9167, 0.5833, 0.875, 0.5833, 0.875, 0.5833, 0.9167, 0.5833, 0.9167, 0.6667, 0.875, 0.6667, 0.875, 0.6667, 0.9167, 0.6667, 0.9167, 0.75, 0.875, 0.75, 0.875, 0.75, 0.9167, 0.75, 0.9167, 0.8333, 0.875, 0.8333, 0.875, 0.8333, 0.9167, 0.8333, 0.9167, 0.9167, 0.875, 0.9167, 0.875, 0.9167, 0.9167, 0.9167, 0.9167, 1.0, 0.875, 1.0, 0.875, 2.22e-16, 0.9167, 2.22e-16, 0.9167, 0.08333, 0.875, 0.08333, 0.875, 0.08333, 0.9167, 0.08333, 0.9167, 0.1667, 0.875, 0.1667, 0.875, 0.1667, 0.9167, 0.1667, 0.9167, 0.25, 0.875, 0.25, 0.875, 0.25, 0.9167, 0.25, 0.9167, 0.3333, 0.875, 0.3333, 0.875, 0.3333, 0.9167, 0.3333, 0.9167, 0.4167, 0.875, 0.4167, 0.875, 0.4167, 0.9167, 0.4167, 0.9167, 0.5, 0.875, 0.5, 0.9167, 0.5, 0.9583, 0.5, 0.9583, 0.5833, 0.9167, 0.5833, 0.9167, 0.5833, 0.9583, 0.5833, 0.9583, 0.6667, 0.9167, 0.6667, 0.9167, 0.6667, 0.9583, 0.6667, 0.9583, 0.75, 0.9167, 0.75, 0.9167, 0.75, 0.9583, 0.75, 0.9583, 0.8333, 0.9167, 0.8333, 0.9167, 0.8333, 0.9583, 0.8333, 0.9583, 0.9167, 0.9167, 0.9167, 0.9167, 0.9167, 0.9583, 0.9167, 0.9583, 1.0, 0.9167, 1.0, 0.9167, 2.22e-16, 0.9583, 2.22e-16, 0.9583, 0.08333, 0.9167, 0.08333, 0.9167, 0.08333, 0.9583, 0.08333, 0.9583, 0.1667, 0.9167, 0.1667, 0.9167, 0.1667, 0.9583, 0.1667, 0.9583, 0.25, 0.9167, 0.25, 0.9167, 0.25, 0.9583, 0.25, 0.9583, 0.3333, 0.9167, 0.3333, 0.9167, 0.3333, 0.9583, 0.3333, 0.9583, 0.4167, 0.9167, 0.4167, 0.9167, 0.4167, 0.9583, 0.4167, 0.9583, 0.5, 0.9167, 0.5, 0.9583, 0.5, 1.0, 0.5, 1.0, 0.5833, 0.9583, 0.5833, 0.9583, 0.5833, 1.0, 0.5833, 1.0, 0.6667, 0.9583, 0.6667, 0.9583, 0.6667, 1.0, 0.6667, 1.0, 0.75, 0.9583, 0.75, 0.9583, 0.75, 1.0, 0.75, 1.0, 0.8333, 0.9583, 0.8333, 0.9583, 0.8333, 1.0, 0.8333, 1.0, 0.9167, 0.9583, 0.9167, 0.9583, 0.9167, 1.0, 0.9167, 1.0, 1.0, 0.9583, 1.0, 0.9583, 2.22e-16, 1.0, 2.22e-16, 1.0, 0.08333, 0.9583, 0.08333, 0.9583, 0.08333, 1.0, 0.08333, 1.0, 0.1667, 0.9583, 0.1667, 0.9583, 0.1667, 1.0, 0.1667, 1.0, 0.25, 0.9583, 0.25, 0.9583, 0.25, 1.0, 0.25, 1.0, 0.3333, 0.9583, 0.3333, 0.9583, 0.3333, 1.0, 0.3333, 1.0, 0.4167, 0.9583, 0.4167, 0.9583, 0.4167, 1.0, 0.4167, 1.0, 0.5, 0.9583, 0.5, -4.441e-16, 0.5, 0.04167, 0.5, 0.04167, 0.5833, -4.441e-16, 0.5833, -4.441e-16, 0.5833, 0.04167, 0.5833, 0.04167, 0.6667, -4.441e-16, 0.6667, -4.441e-16, 0.6667, 0.04167, 0.6667, 0.04167, 0.75, -4.441e-16, 0.75, -4.441e-16, 0.75, 0.04167, 0.75, 0.04167, 0.8333, -4.441e-16, 0.8333, -4.441e-16, 0.8333, 0.04167, 0.8333, 0.04167, 0.9167, -4.441e-16, 0.9167, -4.441e-16, 0.9167, 0.04167, 0.9167, 0.04167, 1.0, -4.441e-16, 1.0, -4.441e-16, 2.22e-16, 0.04167, 2.22e-16, 0.04167, 0.08333, -4.441e-16, 0.08333, -4.441e-16, 0.08333, 0.04167, 0.08333, 0.04167, 0.1667, -4.441e-16, 0.1667, -4.441e-16, 0.1667, 0.04167, 0.1667, 0.04167, 0.25, -4.441e-16, 0.25, -4.441e-16, 0.25, 0.04167, 0.25, 0.04167, 0.3333, -4.441e-16, 0.3333, -4.441e-16, 0.3333, 0.04167, 0.3333, 0.04167, 0.4167, -4.441e-16, 0.4167, -4.441e-16, 0.4167, 0.04167, 0.4167, 0.04167, 0.5, -4.441e-16, 0.5, 0.04167, 0.5, 0.08333, 0.5, 0.08333, 0.5833, 0.04167, 0.5833, 0.04167, 0.5833, 0.08333, 0.5833, 0.08333, 0.6667, 0.04167, 0.6667, 0.04167, 0.6667, 0.08333, 0.6667, 0.08333, 0.75, 0.04167, 0.75, 0.04167, 0.75, 0.08333, 0.75, 0.08333, 0.8333, 0.04167, 0.8333, 0.04167, 0.8333, 0.08333, 0.8333, 0.08333, 0.9167, 0.04167, 0.9167, 0.04167, 0.9167, 0.08333, 0.9167, 0.08333, 1.0, 0.04167, 1.0, 0.04167, 2.22e-16, 0.08333, 2.22e-16, 0.08333, 0.08333, 0.04167, 0.08333, 0.04167, 0.08333, 0.08333, 0.08333, 0.08333, 0.1667, 0.04167, 0.1667, 0.04167, 0.1667, 0.08333, 0.1667, 0.08333, 0.25, 0.04167, 0.25, 0.04167, 0.25, 0.08333, 0.25, 0.08333, 0.3333, 0.04167, 0.3333, 0.04167, 0.3333, 0.08333, 0.3333, 0.08333, 0.4167, 0.04167, 0.4167, 0.04167, 0.4167, 0.08333, 0.4167, 0.08333, 0.5, 0.04167, 0.5, 0.08333, 0.5, 0.125, 0.5, 0.125, 0.5833, 0.08333, 0.5833, 0.08333, 0.5833, 0.125, 0.5833, 0.125, 0.6667, 0.08333, 0.6667, 0.08333, 0.6667, 0.125, 0.6667, 0.125, 0.75, 0.08333, 0.75, 0.08333, 0.75, 0.125, 0.75, 0.125, 0.8333, 0.08333, 0.8333, 0.08333, 0.8333, 0.125, 0.8333, 0.125, 0.9167, 0.08333, 0.9167, 0.08333, 0.9167, 0.125, 0.9167, 0.125, 1.0, 0.08333, 1.0, 0.08333, 2.22e-16, 0.125, 2.22e-16, 0.125, 0.08333, 0.08333, 0.08333, 0.08333, 0.08333, 0.125, 0.08333, 0.125, 0.1667, 0.08333, 0.1667, 0.08333, 0.1667, 0.125, 0.1667, 0.125, 0.25, 0.08333, 0.25, 0.08333, 0.25, 0.125, 0.25, 0.125, 0.3333, 0.08333, 0.3333, 0.08333, 0.3333, 0.125, 0.3333, 0.125, 0.4167, 0.08333, 0.4167, 0.08333, 0.4167, 0.125, 0.4167, 0.125, 0.5, 0.08333, 0.5, 0.125, 0.5, 0.1667, 0.5, 0.1667, 0.5833, 0.125, 0.5833, 0.125, 0.5833, 0.1667, 0.5833, 0.1667, 0.6667, 0.125, 0.6667, 0.125, 0.6667, 0.1667, 0.6667, 0.1667, 0.75, 0.125, 0.75, 0.125, 0.75, 0.1667, 0.75, 0.1667, 0.8333, 0.125, 0.8333, 0.125, 0.8333, 0.1667, 0.8333, 0.1667, 0.9167, 0.125, 0.9167, 0.125, 0.9167, 0.1667, 0.9167, 0.1667, 1.0, 0.125, 1.0, 0.125, 2.22e-16, 0.1667, 2.22e-16, 0.1667, 0.08333, 0.125, 0.08333, 0.125, 0.08333, 0.1667, 0.08333, 0.1667, 0.1667, 0.125, 0.1667, 0.125, 0.1667, 0.1667, 0.1667, 0.1667, 0.25, 0.125, 0.25, 0.125, 0.25, 0.1667, 0.25, 0.1667, 0.3333, 0.125, 0.3333, 0.125, 0.3333, 0.1667, 0.3333, 0.1667, 0.4167, 0.125, 0.4167, 0.125, 0.4167, 0.1667, 0.4167, 0.1667, 0.5, 0.125, 0.5, 0.1667, 0.5, 0.2083, 0.5, 0.2083, 0.5833, 0.1667, 0.5833, 0.1667, 0.5833, 0.2083, 0.5833, 0.2083, 0.6667, 0.1667, 0.6667, 0.1667, 0.6667, 0.2083, 0.6667, 0.2083, 0.75, 0.1667, 0.75, 0.1667, 0.75, 0.2083, 0.75, 0.2083, 0.8333, 0.1667, 0.8333, 0.1667, 0.8333, 0.2083, 0.8333, 0.2083, 0.9167, 0.1667, 0.9167, 0.1667, 0.9167, 0.2083, 0.9167, 0.2083, 1.0, 0.1667, 1.0, 0.1667, 2.22e-16, 0.2083, 2.22e-16, 0.2083, 0.08333, 0.1667, 0.08333, 0.1667, 0.08333, 0.2083, 0.08333, 0.2083, 0.1667, 0.1667, 0.1667, 0.1667, 0.1667, 0.2083, 0.1667, 0.2083, 0.25, 0.1667, 0.25, 0.1667, 0.25, 0.2083, 0.25, 0.2083, 0.3333, 0.1667, 0.3333, 0.1667, 0.3333, 0.2083, 0.3333, 0.2083, 0.4167, 0.1667, 0.4167, 0.1667, 0.4167, 0.2083, 0.4167, 0.2083, 0.5, 0.1667, 0.5, 0.2083, 0.5, 0.25, 0.5, 0.25, 0.5833, 0.2083, 0.5833, 0.2083, 0.5833, 0.25, 0.5833, 0.25, 0.6667, 0.2083, 0.6667, 0.2083, 0.6667, 0.25, 0.6667, 0.25, 0.75, 0.2083, 0.75, 0.2083, 0.75, 0.25, 0.75, 0.25, 0.8333, 0.2083, 0.8333, 0.2083, 0.8333, 0.25, 0.8333, 0.25, 0.9167, 0.2083, 0.9167, 0.2083, 0.9167, 0.25, 0.9167, 0.25, 1.0, 0.2083, 1.0, 0.2083, 2.22e-16, 0.25, 2.22e-16, 0.25, 0.08333, 0.2083, 0.08333, 0.2083, 0.08333, 0.25, 0.08333, 0.25, 0.1667, 0.2083, 0.1667, 0.2083, 0.1667, 0.25, 0.1667, 0.25, 0.25, 0.2083, 0.25, 0.2083, 0.25, 0.25, 0.25, 0.25, 0.3333, 0.2083, 0.3333, 0.2083, 0.3333, 0.25, 0.3333, 0.25, 0.4167, 0.2083, 0.4167, 0.2083, 0.4167, 0.25, 0.4167, 0.25, 0.5, 0.2083, 0.5, 0.25, 0.5, 0.2917, 0.5, 0.2917, 0.5833, 0.25, 0.5833, 0.25, 0.5833, 0.2917, 0.5833, 0.2917, 0.6667, 0.25, 0.6667, 0.25, 0.6667, 0.2917, 0.6667, 0.2917, 0.75, 0.25, 0.75, 0.25, 0.75, 0.2917, 0.75, 0.2917, 0.8333, 0.25, 0.8333, 0.25, 0.8333, 0.2917, 0.8333, 0.2917, 0.9167, 0.25, 0.9167, 0.25, 0.9167, 0.2917, 0.9167, 0.2917, 1.0, 0.25, 1.0, 0.25, 2.22e-16, 0.2917, 2.22e-16, 0.2917, 0.08333, 0.25, 0.08333, 0.25, 0.08333, 0.2917, 0.08333, 0.2917, 0.1667, 0.25, 0.1667, 0.25, 0.1667, 0.2917, 0.1667, 0.2917, 0.25, 0.25, 0.25, 0.25, 0.25, 0.2917, 0.25, 0.2917, 0.3333, 0.25, 0.3333, 0.25, 0.3333, 0.2917, 0.3333, 0.2917, 0.4167, 0.25, 0.4167, 0.25, 0.4167, 0.2917, 0.4167, 0.2917, 0.5, 0.25, 0.5, 0.2917, 0.5, 0.3333, 0.5, 0.3333, 0.5833, 0.2917, 0.5833, 0.2917, 0.5833, 0.3333, 0.5833, 0.3333, 0.6667, 0.2917, 0.6667, 0.2917, 0.6667, 0.3333, 0.6667, 0.3333, 0.75, 0.2917, 0.75, 0.2917, 0.75, 0.3333, 0.75, 0.3333, 0.8333, 0.2917, 0.8333, 0.2917, 0.8333, 0.3333, 0.8333, 0.3333, 0.9167, 0.2917, 0.9167, 0.2917, 0.9167, 0.3333, 0.9167, 0.3333, 1.0, 0.2917, 1.0, 0.2917, 2.22e-16, 0.3333, 2.22e-16, 0.3333, 0.08333, 0.2917, 0.08333, 0.2917, 0.08333, 0.3333, 0.08333, 0.3333, 0.1667, 0.2917, 0.1667, 0.2917, 0.1667, 0.3333, 0.1667, 0.3333, 0.25, 0.2917, 0.25, 0.2917, 0.25, 0.3333, 0.25, 0.3333, 0.3333, 0.2917, 0.3333, 0.2917, 0.3333, 0.3333, 0.3333, 0.3333, 0.4167, 0.2917, 0.4167, 0.2917, 0.4167, 0.3333, 0.4167, 0.3333, 0.5, 0.2917, 0.5, 0.3333, 0.5, 0.375, 0.5, 0.375, 0.5833, 0.3333, 0.5833, 0.3333, 0.5833, 0.375, 0.5833, 0.375, 0.6667, 0.3333, 0.6667, 0.3333, 0.6667, 0.375, 0.6667, 0.375, 0.75, 0.3333, 0.75, 0.3333, 0.75, 0.375, 0.75, 0.375, 0.8333, 0.3333, 0.8333, 0.3333, 0.8333, 0.375, 0.8333, 0.375, 0.9167, 0.3333, 0.9167, 0.3333, 0.9167, 0.375, 0.9167, 0.375, 1.0, 0.3333, 1.0, 0.3333, 2.22e-16, 0.375, 2.22e-16, 0.375, 0.08333, 0.3333, 0.08333, 0.3333, 0.08333, 0.375, 0.08333, 0.375, 0.1667, 0.3333, 0.1667, 0.3333, 0.1667, 0.375, 0.1667, 0.375, 0.25, 0.3333, 0.25, 0.3333, 0.25, 0.375, 0.25, 0.375, 0.3333, 0.3333, 0.3333, 0.3333, 0.3333, 0.375, 0.3333, 0.375, 0.4167, 0.3333, 0.4167, 0.3333, 0.4167, 0.375, 0.4167, 0.375, 0.5, 0.3333, 0.5, 0.375, 0.5, 0.4167, 0.5, 0.4167, 0.5833, 0.375, 0.5833, 0.375, 0.5833, 0.4167, 0.5833, 0.4167, 0.6667, 0.375, 0.6667, 0.375, 0.6667, 0.4167, 0.6667, 0.4167, 0.75, 0.375, 0.75, 0.375, 0.75, 0.4167, 0.75, 0.4167, 0.8333, 0.375, 0.8333, 0.375, 0.8333, 0.4167, 0.8333, 0.4167, 0.9167, 0.375, 0.9167, 0.375, 0.9167, 0.4167, 0.9167, 0.4167, 1.0, 0.375, 1.0, 0.375, 2.22e-16, 0.4167, 2.22e-16, 0.4167, 0.08333, 0.375, 0.08333, 0.375, 0.08333, 0.4167, 0.08333, 0.4167, 0.1667, 0.375, 0.1667, 0.375, 0.1667, 0.4167, 0.1667, 0.4167, 0.25, 0.375, 0.25, 0.375, 0.25, 0.4167, 0.25, 0.4167, 0.3333, 0.375, 0.3333, 0.375, 0.3333, 0.4167, 0.3333, 0.4167, 0.4167, 0.375, 0.4167, 0.375, 0.4167, 0.4167, 0.4167, 0.4167, 0.5, 0.375, 0.5, 0.4167, 0.5, 0.4583, 0.5, 0.4583, 0.5833, 0.4167, 0.5833, 0.4167, 0.5833, 0.4583, 0.5833, 0.4583, 0.6667, 0.4167, 0.6667, 0.4167, 0.6667, 0.4583, 0.6667, 0.4583, 0.75, 0.4167, 0.75, 0.4167, 0.75, 0.4583, 0.75, 0.4583, 0.8333, 0.4167, 0.8333, 0.4167, 0.8333, 0.4583, 0.8333, 0.4583, 0.9167, 0.4167, 0.9167, 0.4167, 0.9167, 0.4583, 0.9167, 0.4583, 1.0, 0.4167, 1.0, 0.4167, 2.22e-16, 0.4583, 2.22e-16, 0.4583, 0.08333, 0.4167, 0.08333, 0.4167, 0.08333, 0.4583, 0.08333, 0.4583, 0.1667, 0.4167, 0.1667, 0.4167, 0.1667, 0.4583, 0.1667, 0.4583, 0.25, 0.4167, 0.25, 0.4167, 0.25, 0.4583, 0.25, 0.4583, 0.3333, 0.4167, 0.3333, 0.4167, 0.3333, 0.4583, 0.3333, 0.4583, 0.4167, 0.4167, 0.4167, 0.4167, 0.4167, 0.4583, 0.4167, 0.4583, 0.5, 0.4167, 0.5, 0.4583, 0.5, 0.5, 0.5, 0.5, 0.5833, 0.4583, 0.5833, 0.4583, 0.5833, 0.5, 0.5833, 0.5, 0.6667, 0.4583, 0.6667, 0.4583, 0.6667, 0.5, 0.6667, 0.5, 0.75, 0.4583, 0.75, 0.4583, 0.75, 0.5, 0.75, 0.5, 0.8333, 0.4583, 0.8333, 0.4583, 0.8333, 0.5, 0.8333, 0.5, 0.9167, 0.4583, 0.9167, 0.4583, 0.9167, 0.5, 0.9167, 0.5, 1.0, 0.4583, 1.0, 0.4583, 2.22e-16, 0.5, 2.22e-16, 0.5, 0.08333, 0.4583, 0.08333, 0.4583, 0.08333, 0.5, 0.08333, 0.5, 0.1667, 0.4583, 0.1667, 0.4583, 0.1667, 0.5, 0.1667, 0.5, 0.25, 0.4583, 0.25, 0.4583, 0.25, 0.5, 0.25, 0.5, 0.3333, 0.4583, 0.3333, 0.4583, 0.3333, 0.5, 0.3333, 0.5, 0.4167, 0.4583, 0.4167, 0.4583, 0.4167, 0.5, 0.4167, 0.5, 0.5, 0.4583, 0.5])
me_torus.update()
me_cone = bpy.data.meshes.new('Cone')
me_cone.from_pydata([(0.0, 0.5, -0.5), (0.1913, 0.4619, -0.5), (0.3536, 0.3536, -0.5), (0.4619, 0.1913, -0.5), (0.5, 0.0, -0.5), (0.4619, -0.1913, -0.5), (0.3536, -0.3536, -0.5), (0.1913, -0.4619, -0.5), (0.0, -0.5, -0.5), (-0.1913, -0.4619, -0.5), (-0.3536, -0.3536, -0.5), (-0.4619, -0.1913, -0.5), (-0.5, 0.0, -0.5), (-0.4619, 0.1913, -0.5), (-0.3536, 0.3536, -0.5), (-0.1913, 0.4619, -0.5), (0.0, 0.0, 0.5)], [], [(0, 16, 1), (1, 16, 2), (2, 16, 3), (3, 16, 4), (4, 16, 5), (5, 16, 6), (6, 16, 7), (7, 16, 8), (8, 16, 9), (9, 16, 10), (10, 16, 11), (11, 16, 12), (12, 16, 13), (13, 16, 14), (0, 1, 2, 3, 4, 5, 6, 7, 8, 9, 10, 11, 12, 13, 14, 15), (14, 16, 15), (15, 16, 0)])
_uv = me_cone.uv_layers.new(name='UVMap')
_uv.uv.foreach_set('vector', [0.25, 0.49, 0.25, 0.25, 0.3418, 0.4717, 0.3418, 0.4717, 0.25, 0.25, 0.4197, 0.4197, 0.4197, 0.4197, 0.25, 0.25, 0.4717, 0.3418, 0.4717, 0.3418, 0.25, 0.25, 0.49, 0.25, 0.49, 0.25, 0.25, 0.25, 0.4717, 0.1582, 0.4717, 0.1582, 0.25, 0.25, 0.4197, 0.08029, 0.4197, 0.08029, 0.25, 0.25, 0.3418, 0.02827, 0.3418, 0.02827, 0.25, 0.25, 0.25, 0.01, 0.25, 0.01, 0.25, 0.25, 0.1582, 0.02827, 0.1582, 0.02827, 0.25, 0.25, 0.08029, 0.08029, 0.08029, 0.08029, 0.25, 0.25, 0.02827, 0.1582, 0.02827, 0.1582, 0.25, 0.25, 0.01, 0.25, 0.01, 0.25, 0.25, 0.25, 0.02827, 0.3418, 0.02827, 0.3418, 0.25, 0.25, 0.08029, 0.4197, 0.75, 0.49, 0.8418, 0.4717, 0.9197, 0.4197, 0.9717, 0.3418, 0.99, 0.25, 0.9717, 0.1582, 0.9197, 0.08029, 0.8418, 0.02827, 0.75, 0.01, 0.6582, 0.02827, 0.5803, 0.08029, 0.5283, 0.1582, 0.51, 0.25, 0.5283, 0.3418, 0.5803, 0.4197, 0.6582, 0.4717, 0.08029, 0.4197, 0.25, 0.25, 0.1582, 0.4717, 0.1582, 0.4717, 0.25, 0.25, 0.25, 0.49])
me_cone.update()
me_cube_004 = bpy.data.meshes.new('Cube.004')
me_cube_004.from_pydata([(-0.5, -0.5, -0.5), (-0.5, -0.5, 0.5), (-0.5, 0.5, -0.5), (-0.5, 0.5, 0.5), (0.5, -0.5, -0.5), (0.5, -0.5, 0.5), (0.5, 0.5, -0.5), (0.5, 0.5, 0.5)], [], [(0, 1, 3, 2), (2, 3, 7, 6), (6, 7, 5, 4), (4, 5, 1, 0), (2, 6, 4, 0), (7, 3, 1, 5)])
_uv = me_cube_004.uv_layers.new(name='UVMap')
_uv.uv.foreach_set('vector', [0.375, 0.0, 0.625, 0.0, 0.625, 0.25, 0.375, 0.25, 0.375, 0.25, 0.625, 0.25, 0.625, 0.5, 0.375, 0.5, 0.375, 0.5, 0.625, 0.5, 0.625, 0.75, 0.375, 0.75, 0.375, 0.75, 0.625, 0.75, 0.625, 1.0, 0.375, 1.0, 0.125, 0.5, 0.375, 0.5, 0.375, 0.75, 0.125, 0.75, 0.625, 0.5, 0.875, 0.5, 0.875, 0.75, 0.625, 0.75])
me_cube_004.materials.append(mat_laser)
me_cube_004.update()

# ---- objects
ob_reference = bpy.data.objects.new('Reference', me_cube_001)
ob_ship = bpy.data.objects.new('Ship', me_cube_003)
ob_bacteria = bpy.data.objects.new('Bacteria', me_cylinder)
ob_virus = bpy.data.objects.new('Virus', me_icosphere)
ob_assembly = bpy.data.objects.new('Assembly', me_torus)
ob_funghi = bpy.data.objects.new('Funghi', me_cone)
ob_bullet = bpy.data.objects.new('Bullet', me_cube_004)

# ---- transforms, parenting, visibility, modifiers, constraints
ob_reference.location = (0.0, 0.0, 0.0)
ob_reference.hide_select = True
ob_reference.hide_render = True
ob_ship.location = (0.0, 0.0, 0.0)
ob_ship.scale = (0.4361, 0.2964, 0.1734)
ob_bacteria.location = (0.0, 0.0, 0.0)
ob_virus.location = (0.0, 0.0, 0.0)
ob_virus.scale = (0.2364, 0.2364, 0.2364)
ob_assembly.location = (0.0, 0.0, 0.0)
ob_funghi.location = (0.0, 0.0, 0.0)
ob_bullet.location = (0.0, 0.0, 0.0)
ob_bullet.scale = (0.1, 0.05, 0.05)

# ---- collection membership
scene.collection.objects.link(ob_reference)
col_collection.objects.link(ob_ship)
col_collection.objects.link(ob_bacteria)
col_collection.objects.link(ob_virus)
col_collection.objects.link(ob_assembly)
col_collection.objects.link(ob_funghi)
col_collection.objects.link(ob_bullet)

# ---- scene / render settings (as saved in the file)
scene.frame_start = 1; scene.frame_end = 250; scene.frame_set(1)
scene.render.engine = 'BLENDER_EEVEE_NEXT'
scene.cycles.sampling_pattern = 'TABULATED_SOBOL'
scene.view_settings.view_transform = 'Filmic'
bpy.context.view_layer.update()

# ---- added for rendering (the .blend has no active camera and no usable light): camera, sun
cam_auto = bpy.data.cameras.new('AutoCamera')
cam_auto.lens = 50.0
cam_auto.sensor_width = 36.0
cam_auto.clip_end = 1000.0
ob_auto_camera = bpy.data.objects.new('AutoCamera', cam_auto)
scene.collection.objects.link(ob_auto_camera)
ob_auto_camera.location = (1.87914, -2.25497, 1.50331)
ob_auto_camera.rotation_euler = (1.09748, -7.21219e-08, 0.694738)
scene.camera = ob_auto_camera
light_auto_sun = bpy.data.lights.new('AutoSun', 'SUN')
light_auto_sun.energy = 3.0
light_auto_sun.angle = 0.0523599
ob_auto_sun = bpy.data.objects.new('AutoSun', light_auto_sun)
scene.collection.objects.link(ob_auto_sun)
ob_auto_sun.rotation_euler = (0.872665, 0.174533, 0.523599)
bpy.context.view_layer.update()
